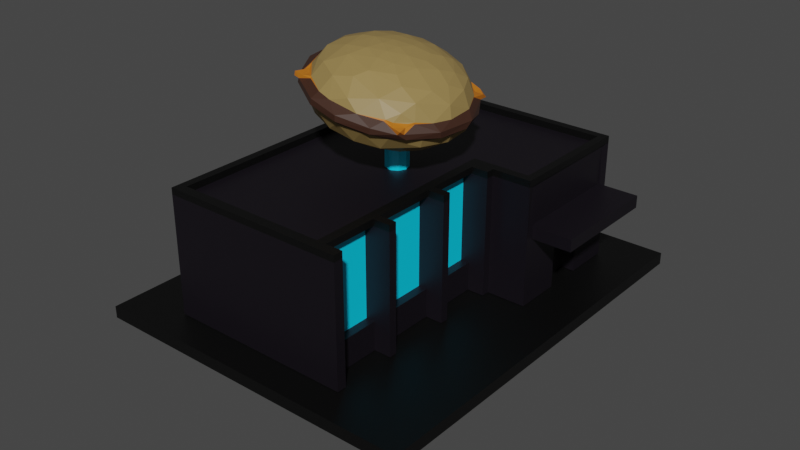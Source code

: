 # Source: building15.blend  (saved by Blender 2.83.19; exported with 4.5.12 LTS)
import bpy
from mathutils import Matrix  # noqa: F401  (used for matrix-valued properties, if any)

bpy.ops.wm.read_factory_settings(use_empty=True)
scene = bpy.context.scene
scene.name = 'Scene'

# ---- collections
col_collection = bpy.data.collections.new('Collection'); scene.collection.children.link(col_collection)

# ---- materials (node trees are filled in below, after node groups)
mat_material = bpy.data.materials.new('Material')
mat_material.use_transparent_shadow = False
mat_material_001 = bpy.data.materials.new('Material.001')
mat_material_001.use_transparent_shadow = False
mat_material_002 = bpy.data.materials.new('Material.002')
mat_material_002.use_transparent_shadow = False
mat_material_003 = bpy.data.materials.new('Material.003')
mat_material_003.use_transparent_shadow = False
mat_material_004 = bpy.data.materials.new('Material.004')
mat_material_004.use_transparent_shadow = False
mat_material_006 = bpy.data.materials.new('Material.006')
mat_material_006.use_transparent_shadow = False

# ---- material node trees
mat_material.use_nodes = True; mat_material.node_tree.nodes.clear()
_N = mat_material.node_tree.nodes; _L = mat_material.node_tree.links
n0 = _N.new('ShaderNodeBsdfPrincipled'); n0.name = 'Principled BSDF'; n0.location = (10, 300)
n0.distribution = 'GGX'
n0.subsurface_method = 'BURLEY'
n0.inputs[0].default_value = (0.004779, 0.002994, 0.00637, 1.0)
n0.inputs[3].default_value = 1.45
n0.inputs[27].default_value = (0.0, 0.0, 0.0, 1.0)
n0.inputs[28].default_value = 1.0
n1 = _N.new('ShaderNodeOutputMaterial'); n1.name = 'Material Output'; n1.location = (300, 300)
_L.new(n0.outputs[0], n1.inputs[0])
n1.is_active_output = True
mat_material_001.use_nodes = True; mat_material_001.node_tree.nodes.clear()
_N = mat_material_001.node_tree.nodes; _L = mat_material_001.node_tree.links
n0 = _N.new('ShaderNodeBsdfPrincipled'); n0.name = 'Principled BSDF'; n0.location = (10, 300)
n0.distribution = 'GGX'
n0.subsurface_method = 'BURLEY'
n0.inputs[0].default_value = (0.04203, 0.01291, 0.00469, 1.0)
n0.inputs[3].default_value = 1.45
n0.inputs[13].default_value = 1.0
n0.inputs[27].default_value = (0.0, 0.0, 0.0, 1.0)
n0.inputs[28].default_value = 1.0
n1 = _N.new('ShaderNodeOutputMaterial'); n1.name = 'Material Output'; n1.location = (300, 300)
_L.new(n0.outputs[0], n1.inputs[0])
n1.is_active_output = True
mat_material_002.use_nodes = True; mat_material_002.node_tree.nodes.clear()
_N = mat_material_002.node_tree.nodes; _L = mat_material_002.node_tree.links
n0 = _N.new('ShaderNodeBsdfPrincipled'); n0.name = 'Principled BSDF'; n0.location = (10, 300)
n0.distribution = 'GGX'
n0.subsurface_method = 'BURLEY'
n0.inputs[0].default_value = (0.5277, 0.1567, 0.01007, 1.0)
n0.inputs[3].default_value = 1.45
n0.inputs[27].default_value = (0.0, 0.0, 0.0, 1.0)
n0.inputs[28].default_value = 1.0
n1 = _N.new('ShaderNodeOutputMaterial'); n1.name = 'Material Output'; n1.location = (300, 300)
_L.new(n0.outputs[0], n1.inputs[0])
n1.is_active_output = True
mat_material_003.use_nodes = True; mat_material_003.node_tree.nodes.clear()
_N = mat_material_003.node_tree.nodes; _L = mat_material_003.node_tree.links
n0 = _N.new('ShaderNodeBsdfPrincipled'); n0.name = 'Principled BSDF'; n0.location = (10, 300)
n0.distribution = 'GGX'
n0.subsurface_method = 'BURLEY'
n0.inputs[0].default_value = (0.3108, 0.2131, 0.07403, 1.0)
n0.inputs[3].default_value = 1.45
n0.inputs[27].default_value = (0.0, 0.0, 0.0, 1.0)
n0.inputs[28].default_value = 1.0
n1 = _N.new('ShaderNodeOutputMaterial'); n1.name = 'Material Output'; n1.location = (300, 300)
_L.new(n0.outputs[0], n1.inputs[0])
n1.is_active_output = True
mat_material_004.use_nodes = True; mat_material_004.node_tree.nodes.clear()
_N = mat_material_004.node_tree.nodes; _L = mat_material_004.node_tree.links
n0 = _N.new('ShaderNodeBsdfPrincipled'); n0.name = 'Principled BSDF'; n0.location = (10, 300)
n0.distribution = 'GGX'
n0.subsurface_method = 'BURLEY'
n0.inputs[0].default_value = (0.0, 0.6853, 1.0, 1.0)
n0.inputs[3].default_value = 1.45
n0.inputs[27].default_value = (0.0, 0.0, 0.0, 1.0)
n0.inputs[28].default_value = 1.0
n1 = _N.new('ShaderNodeOutputMaterial'); n1.name = 'Material Output'; n1.location = (300, 300)
_L.new(n0.outputs[0], n1.inputs[0])
n1.is_active_output = True
mat_material_006.use_nodes = True; mat_material_006.node_tree.nodes.clear()
_N = mat_material_006.node_tree.nodes; _L = mat_material_006.node_tree.links
n0 = _N.new('ShaderNodeBsdfPrincipled'); n0.name = 'Principled BSDF'; n0.location = (10, 300)
n0.distribution = 'GGX'
n0.subsurface_method = 'BURLEY'
n0.inputs[0].default_value = (0.0, 0.0, 0.0, 1.0)
n0.inputs[3].default_value = 1.45
n0.inputs[27].default_value = (0.0, 0.0, 0.0, 1.0)
n0.inputs[28].default_value = 1.0
n1 = _N.new('ShaderNodeOutputMaterial'); n1.name = 'Material Output'; n1.location = (300, 300)
_L.new(n0.outputs[0], n1.inputs[0])
n1.is_active_output = True

# ---- world
world_world = bpy.data.worlds.new('World'); scene.world = world_world
world_world.use_nodes = True; world_world.node_tree.nodes.clear()
_N = world_world.node_tree.nodes; _L = world_world.node_tree.links
n0 = _N.new('ShaderNodeOutputWorld'); n0.name = 'World Output'; n0.location = (300, 300)
n1 = _N.new('ShaderNodeBackground'); n1.name = 'Background'; n1.location = (10, 300)
n1.inputs[0].default_value = (0.05088, 0.05088, 0.05088, 1.0)
_L.new(n1.outputs[0], n0.inputs[0])
n0.is_active_output = True
world_world.color = (0.05088, 0.05088, 0.05088)
world_world.use_sun_shadow = False
world_world.sun_shadow_jitter_overblur = 0.0

# ---- meshes
me_cube_042 = bpy.data.meshes.new('Cube.042')
me_cube_042.from_pydata([(-1.697, -1.184, -0.9954), (-1.697, 1.245, -0.9954), (-1.697, -1.184, -0.8514), (2.221, -1.184, -0.9954), (-0.3268, -0.3348, -2.293), (-0.3268, 0.3957, -2.293), (0.8517, -0.3348, -2.293), (0.8517, 0.3957, -2.293), (2.221, 1.245, -0.9954), (2.221, 1.245, -0.8514), (-1.697, 1.245, -0.8514), (2.221, -1.184, -0.8514), (0.3089, 0.2853, 1.827), (0.301, 0.3963, 1.689), (0.2778, 0.4444, 1.521), (0.2768, 0.183, 1.899), (0.6433, 0.3788, 1.437), (0.5822, 0.3475, 1.633), (0.6791, 0.3659, 1.446), (0.4981, 0.1316, 1.847), (0.5795, 0.2681, 1.734), (0.3261, 0.1006, 1.913), (0.5578, 0.1997, 1.795), (0.7971, 0.2557, 1.58), (0.8736, 0.2605, 1.401), (0.5851, 0.04654, 1.827), (0.7702, 0.1581, 1.688), (0.9293, 0.1322, 1.55), (0.9957, 0.1351, 1.355), (0.7174, 0.0611, 1.756), (0.8727, 0.03698, 1.644), (0.99, -0.02151, 1.489), (1.023, -0.0316, 1.349), (0.8569, -0.08208, 1.641), (0.9676, -0.1414, 1.362), (0.613, -0.05089, 1.811), (0.877, -0.227, 1.4), (0.667, -0.2011, 1.713), (0.8385, -0.1983, 1.576), (0.7813, -0.2748, 1.499), (0.4389, -0.01329, 1.887), (0.4474, -0.1233, 1.859), (0.5553, -0.1709, 1.795), (0.5756, -0.3198, 1.632), (0.4296, -0.4016, 1.486), (0.2592, -0.07146, 1.928), (0.3048, -0.3958, 1.613), (0.2691, -0.1508, 1.9), (0.3249, -0.2492, 1.831), (0.241, -0.3155, 1.786), (0.02402, -0.3481, 1.762), (-0.06767, -0.399, 1.601), (-0.008315, -0.2095, 1.908), (0.2774, 0.0149, 1.932), (-0.2175, -0.2822, 1.822), (0.06496, -0.1132, 1.947), (-0.1676, -0.1371, 1.941), (-0.3756, -0.2376, 1.807), (-0.6234, -0.08864, 1.729), (-0.3627, -0.0444, 1.934), (-0.4498, -0.1276, 1.871), (0.1201, -0.0184, 1.959), (-0.202, 0.00893, 1.968), (-0.5012, 0.041, 1.882), (-0.6123, 0.06083, 1.774), (0.1375, 0.06262, 1.956), (-0.04897, 0.01767, 1.975), (-0.4717, 0.1347, 1.871), (-0.6034, 0.1522, 1.724), (-0.2205, 0.1142, 1.954), (-0.3425, 0.2495, 1.848), (0.04936, 0.135, 1.951), (-0.3259, 0.3463, 1.677), (-0.1671, 0.231, 1.906), (-0.1822, 0.3318, 1.807), (0.04844, 0.2224, 1.915), (0.09244, 0.3253, 1.828), (-0.0006641, 0.3937, 1.726), (-0.05288, 0.4291, 1.597), (0.03333, -0.3832, 1.213), (0.02449, -0.3012, 1.102), (0.3239, -0.3684, 1.142), (0.232, -0.4371, 1.354), (0.07322, -0.07635, 0.9709), (0.1232, -0.2351, 1.026), (0.4901, -0.4036, 1.298), (0.1676, -0.1553, 0.976), (0.383, -0.2689, 1.027), (0.5784, -0.3128, 1.093), (0.719, -0.335, 1.248), (0.421, -0.1687, 0.9603), (0.6254, -0.1947, 0.9934), (0.8862, -0.1886, 1.108), (0.7474, -0.08752, 0.972), (0.9797, -0.0247, 1.086), (0.3905, -0.05491, 0.9236), (0.5614, -0.04071, 0.9279), (0.774, 0.04813, 0.9659), (0.7246, 0.1466, 0.9777), (0.9448, 0.1453, 1.094), (0.5352, 0.1085, 0.9326), (0.3737, 0.09511, 0.9274), (0.7187, 0.2692, 1.057), (0.8418, 0.3081, 1.234), (0.1515, 0.09502, 0.9529), (0.4912, 0.2053, 0.9637), (0.4215, 0.3226, 1.047), (0.48, 0.4118, 1.189), (0.1771, 0.1841, 0.9737), (0.1843, 0.2649, 1.016), (0.06361, 0.4141, 1.206), (0.1575, 0.4681, 1.386), (0.1238, 0.3618, 1.111), (-0.104, 0.4351, 1.336), (-0.05672, 0.1763, 1.028), (-0.1497, 0.2377, 1.09), (0.0668, 0.0149, 0.9634), (-0.003098, 0.0983, 0.9885), (-0.2557, 0.3072, 1.196), (-0.5199, 0.3057, 1.535), (-0.4535, 0.2962, 1.336), (-0.4943, 0.1673, 1.251), (-0.6835, 0.1494, 1.569), (-0.5238, 0.04604, 1.237), (-0.2415, 0.08125, 1.069), (-0.3864, 0.08754, 1.144), (-0.6593, 0.08436, 1.384), (-0.1053, 0.03039, 1.012), (-0.7189, -0.02685, 1.574), (-0.4354, -0.06885, 1.178), (-0.6257, -0.1023, 1.367), (-0.2381, -0.05278, 1.069), (-0.457, -0.1799, 1.25), (-0.6216, -0.1963, 1.55), (-0.5017, -0.2522, 1.385), (-0.06366, -0.04407, 1.003), (-0.3262, -0.2559, 1.22), (-0.4055, -0.3318, 1.492), (-0.08415, -0.138, 1.033), (-0.2267, -0.1813, 1.108), (-0.2387, -0.345, 1.285), (-0.1077, -0.4177, 1.43), (-0.5201, -0.3398, 1.633), (-0.5088, -0.3398, 1.685), (-0.5118, 0.3388, 1.631), (-0.5088, 0.3752, 1.685), (0.8744, -0.3398, 1.366), (0.8631, 0.3752, 1.314), (0.8743, 0.3408, 1.365), (-0.4813, -0.2815, 1.678), (-0.4909, -0.2242, 1.715), (-0.4874, 0.2575, 1.715), (-0.5088, 0.3202, 1.685), (-0.4166, 0.3752, 1.664), (-0.2841, 0.3674, 1.668), (0.7822, 0.3752, 1.387), (0.7822, -0.3398, 1.387), (-0.4166, -0.3398, 1.664), (0.7403, 0.3366, 1.414), (0.09999, -0.4152, 1.562), (-0.367, -0.3081, 1.67), (-0.654, -0.06418, 1.736), (0.448, 0.4667, 1.421), (0.4198, 0.4688, 1.355), (0.7654, 0.375, 1.337), (0.7335, 0.3743, 1.275), (0.9694, 0.2391, 1.228), (1.088, 0.09961, 1.275), (1.077, 0.06134, 1.203), (1.052, -0.1355, 1.281), (1.044, -0.1241, 1.211), (0.8651, -0.3036, 1.314), (0.8723, -0.2918, 1.251), (0.6126, -0.4097, 1.383), (0.5997, -0.4082, 1.313), (0.2538, -0.4644, 1.463), (0.2557, -0.4636, 1.393), (-0.09519, -0.4458, 1.545), (-0.103, -0.4467, 1.476), (-0.4541, -0.3416, 1.618), (-0.4897, -0.3328, 1.562), (-0.5225, -0.3045, 1.634), (-0.7121, -0.1241, 1.689), (-0.7231, -0.1309, 1.619), (-0.7449, 0.06276, 1.694), (-0.7559, 0.09974, 1.626), (-0.6356, 0.2408, 1.672), (-0.5554, 0.3139, 1.58), (-0.2727, 0.4304, 1.584), (-0.2655, 0.4248, 1.501), (0.08299, 0.4861, 1.504), (0.06106, 0.4856, 1.438), (0.8655, 0.326, 1.314), (0.7924, 0.3257, 1.385), (-0.422, 0.3741, 1.61), (-0.4272, 0.3259, 1.666), (-0.4411, 0.2922, 1.687), (0.8346, -0.2567, 1.393), (0.8466, -0.2814, 1.372), (0.8302, -0.3339, 1.321), (-0.5047, -0.2347, 1.702), (-0.4562, -0.2567, 1.69), (0.3815, 0.4541, 1.332), (-0.1011, 0.4481, 1.443), (0.9996, 0.145, 1.191), (1.031, -0.03193, 1.182), (0.9277, -0.2012, 1.202), (-0.3671, 0.334, 1.67), (-0.2731, 0.3751, 1.648), (-0.5047, 0.2578, 1.702), (0.6702, -0.3397, 1.431), (0.8195, 0.2922, 1.396), (0.878, 0.2562, 1.383), (0.878, -0.2293, 1.383), (0.7402, -0.3107, 1.414), (0.6822, -0.3328, 1.445), (-0.3006, -0.3303, 1.672), (-0.2922, -0.3395, 1.653), (-1.0, -1.0, 0.5972), (-1.0, 1.0, 0.5972), (1.0, -1.0, 0.5972), (1.0, 1.0, 0.5972), (-1.0, 0.2184, 0.5972), (1.0, 0.2184, 0.5972), (1.665, 1.0, 0.5972), (1.665, 0.2184, 0.5972), (1.0, -0.9428, 0.5972), (-1.0, -0.9428, 0.5972), (-1.0, -0.6152, 0.5972), (1.0, -0.6152, 0.5972), (-1.0, -0.5675, 0.5972), (1.0, -0.5675, 0.5972), (-1.0, 0.1705, 0.5972), (1.0, 0.1705, 0.5972), (1.0, -0.1985, 0.5972), (-1.0, -0.1985, 0.5972), (-1.0, -0.1497, 0.5972), (1.0, -0.1497, 0.5972), (0.8901, 1.0, 0.5972), (0.8901, -1.0, 0.5972), (0.8901, 0.2184, 0.5972), (0.8901, -0.9428, 0.5972), (0.8901, -0.6152, 0.5972), (0.8901, -0.5675, 0.5972), (0.8901, 0.1705, 0.5972), (0.8901, -0.1985, 0.5972), (0.8901, -0.1497, 0.5972), (-0.9022, -1.0, 0.5972), (-0.9022, 1.0, 0.5972), (-0.9022, 0.2184, 0.5972), (-0.9022, -0.9428, 0.5972), (-0.9022, -0.6152, 0.5972), (-0.9022, -0.5675, 0.5972), (-0.9022, 0.1705, 0.5972), (-0.9022, -0.1985, 0.5972), (-0.9022, -0.1497, 0.5972), (-1.0, 0.9514, 0.5972), (1.0, 0.9514, 0.5972), (1.639, 0.9514, 0.5972), (0.8901, 0.9514, 0.5972), (-0.9022, 0.9514, 0.5972), (1.0, 0.2693, 0.5972), (1.639, 0.2693, 0.5972), (0.8901, 0.2693, 0.5972), (-0.9022, 0.2693, 0.5972), (-1.0, 0.2693, 0.5972), (1.573, 0.2184, 0.5972), (1.573, 1.0, 0.5972), (1.573, 0.9514, 0.5972), (1.573, 0.2693, 0.5972), (-1.0, 0.9514, 0.6752), (-1.0, 1.0, 0.6752), (0.8901, 1.0, 0.6752), (1.0, 1.0, 0.6752), (1.0, -0.9428, 0.6752), (1.0, -1.0, 0.6752), (-0.9022, -1.0, 0.6752), (-1.0, -1.0, 0.6752), (-1.0, 0.1705, 0.6752), (-1.0, 0.2184, 0.6752), (1.0, 0.2693, 0.6752), (1.0, 0.2184, 0.6752), (0.8901, 0.2184, 0.6752), (1.665, 0.2693, 0.6752), (1.665, 0.2184, 0.6752), (1.573, 0.2184, 0.6752), (1.573, 1.0, 0.6752), (1.0, -0.6152, 0.6752), (-1.0, -0.9428, 0.6752), (0.8901, -0.9428, 0.6752), (-1.0, -0.6152, 0.6752), (1.0, -0.5675, 0.6752), (0.8901, -0.6152, 0.6752), (-1.0, -0.5675, 0.6752), (1.0, -0.1985, 0.6752), (0.8901, -0.5675, 0.6752), (-1.0, -0.1497, 0.6752), (1.0, 0.1705, 0.6752), (0.8901, 0.1705, 0.6752), (1.0, -0.1497, 0.6752), (-1.0, -0.1985, 0.6752), (0.8901, -0.1985, 0.6752), (0.8901, -0.1497, 0.6752), (-0.9022, 1.0, 0.6752), (0.8901, -1.0, 0.6752), (-0.9022, -0.9428, 0.6752), (0.8901, 0.2693, 0.6752), (-0.9022, 0.2184, 0.6752), (-0.9022, -0.6152, 0.6752), (-0.9022, -0.5675, 0.6752), (-0.9022, 0.1705, 0.6752), (-0.9022, -0.1985, 0.6752), (-0.9022, -0.1497, 0.6752), (-0.9022, 0.2693, 0.6752), (-1.0, 0.2693, 0.6752), (1.0, 0.9514, 0.6752), (1.665, 1.0, 0.6752), (1.665, 0.9514, 0.6752), (0.8901, 0.9514, 0.6752), (-0.9022, 0.9514, 0.6752), (1.573, 0.9514, 0.6752), (1.573, 0.2693, 0.6752), (1.202, -0.9428, 0.5972), (1.202, -1.0, 0.5972), (1.202, -0.9428, 0.6752), (1.202, 0.2184, 0.5972), (1.202, -0.6152, 0.5972), (1.202, -0.6152, 0.6752), (1.202, -0.5675, 0.5972), (1.202, 0.1705, 0.6752), (1.202, 0.1705, 0.5972), (1.202, 0.2184, 0.6752), (1.202, -0.1497, 0.5972), (1.202, -0.1985, 0.5972), (1.202, -1.0, 0.6752), (1.202, -0.5675, 0.6752), (1.202, -0.1497, 0.6752), (1.202, -0.1985, 0.6752), (-1.0, -1.0, -0.4937), (-1.0, 1.0, -0.4937), (1.0, 0.2184, -0.4937), (1.665, 1.0, -0.4937), (1.665, 0.2184, -0.4937), (1.0, -0.9428, -0.4937), (1.0, -0.6152, -0.4937), (1.0, -0.5675, -0.4937), (1.0, 0.1705, -0.4937), (1.0, -0.1985, -0.4937), (1.0, -0.1497, -0.4937), (-0.9022, 1.0, -0.4937), (1.665, 0.9514, -0.4937), (1.665, 0.2693, -0.4937), (1.573, 1.0, -0.4937), (1.573, 0.2184, -0.4937), (1.202, -1.0, -0.4937), (1.202, 0.2184, -0.4937), (1.202, -0.9428, -0.4937), (1.202, -0.6152, -0.4937), (1.202, -0.5675, -0.4937), (1.202, 0.1705, -0.4937), (1.202, -0.1985, -0.4937), (1.202, -0.1497, -0.4937), (0.897, -0.6152, 0.5972), (0.897, -0.9428, 0.5972), (0.897, -0.1985, 0.5972), (0.897, -0.5675, 0.5972), (0.897, 0.1705, 0.5972), (0.897, -0.1497, 0.5972), (0.897, -0.9428, -0.4937), (0.897, -0.6152, -0.4937), (0.897, -0.5675, -0.4937), (0.897, 0.1705, -0.4937), (0.897, -0.1985, -0.4937), (0.897, -0.1497, -0.4937), (-1.0, -1.0, -0.04558), (1.573, 0.2184, -0.04558), (-1.0, 1.0, -0.04558), (1.0, 0.2184, -0.04558), (1.665, 1.0, -0.04558), (1.665, 0.2184, -0.04558), (-0.9022, 1.0, -0.04558), (1.665, 0.9514, -0.04558), (1.665, 0.2693, -0.04558), (1.573, 1.0, -0.04558), (1.202, -1.0, -0.04558), (1.202, 0.2184, -0.04558), (1.202, -0.9428, -0.04558), (1.202, -0.6152, -0.04558), (1.202, -0.5675, -0.04558), (1.202, 0.1705, -0.04558), (1.202, -0.1985, -0.04558), (1.202, -0.1497, -0.04558), (0.897, -0.9428, -0.04558), (0.897, -0.6152, -0.04558), (0.897, -0.5675, -0.04558), (0.897, 0.1705, -0.04558), (0.897, -0.1985, -0.04558), (0.897, -0.1497, -0.04558), (-1.0, 0.4967, 0.5972), (-1.0, 0.7241, 0.5972), (1.639, 0.7241, 0.5972), (1.639, 0.4967, 0.5972), (-0.9022, 0.7241, 0.5972), (-0.9022, 0.4967, 0.5972), (1.573, 0.4967, 0.5972), (1.573, 0.7241, 0.5972), (-1.0, 0.4967, 0.6752), (-1.0, 0.7241, 0.6752), (1.665, 0.7241, 0.6752), (1.665, 0.4967, 0.6752), (-0.9022, 0.7241, 0.6752), (-0.9022, 0.4967, 0.6752), (1.573, 0.4967, 0.6752), (1.573, 0.7241, 0.6752), (1.665, 0.7241, -0.4937), (1.665, 0.4967, -0.4937), (1.665, 0.7241, -0.04558), (1.665, 0.4967, -0.04558), (1.507, 0.7241, -0.4937), (1.507, 0.4967, -0.4937), (1.507, 0.7241, -0.04558), (1.507, 0.4967, -0.04558), (-1.0, -1.0, 0.1045), (1.573, 0.2184, 0.1045), (-1.0, 1.0, 0.1045), (1.0, 0.2184, 0.1045), (1.665, 1.0, 0.1045), (1.665, 0.2184, 0.1045), (-0.9022, 1.0, 0.1045), (1.639, 0.9514, 0.1045), (1.639, 0.2693, 0.1045), (1.573, 1.0, 0.1045), (1.202, -1.0, 0.1045), (1.202, 0.2184, 0.1045), (1.202, -0.9428, 0.1045), (1.202, -0.6152, 0.1045), (1.202, -0.5675, 0.1045), (1.202, 0.1705, 0.1045), (1.202, -0.1985, 0.1045), (1.202, -0.1497, 0.1045), (0.897, -0.9428, 0.1045), (0.897, -0.6152, 0.1045), (0.897, -0.5675, 0.1045), (0.897, 0.1705, 0.1045), (0.897, -0.1985, 0.1045), (0.897, -0.1497, 0.1045), (1.639, 0.7241, 0.1045), (1.639, 0.4967, 0.1045), (2.13, 0.9514, 0.1045), (2.13, 0.9514, -0.04558), (2.13, 0.2693, 0.1045), (2.13, 0.2693, -0.04558), (2.13, 0.4967, -0.04558), (2.13, 0.7241, -0.04558), (2.13, 0.7241, 0.1045), (2.13, 0.4967, 0.1045), (1.665, 0.4967, -0.8419), (1.507, 0.7241, -0.8419), (1.665, 0.7241, -0.8419), (1.665, 1.0, -0.8419), (1.665, 0.9514, -0.8419), (1.573, 1.0, -0.8419), (1.665, 0.2693, -0.8419), (1.665, 0.2184, -0.8419), (1.507, 0.4967, -0.8419), (1.573, 0.2184, -0.8419), (1.0, 1.0, -0.8419), (1.0, 0.2184, -0.8419), (1.202, 0.1705, -0.8419), (1.0, 0.1705, -0.8419), (1.0, -0.1985, -0.8419), (1.202, -0.1985, -0.8419), (1.202, -0.1497, -0.8419), (1.0, -0.1497, -0.8419), (1.202, -0.5675, -0.8419), (1.202, 0.2184, -0.8419), (1.202, -0.6152, -0.8419), (0.8901, 1.0, -0.8419), (-1.0, 0.9514, -0.8419), (-1.0, 1.0, -0.8419), (-0.9022, 1.0, -0.8419), (1.0, -0.5675, -0.8419), (1.202, -0.9428, -0.8419), (1.0, -0.9428, -0.8419), (1.202, -1.0, -0.8419), (1.0, -0.6152, -0.8419), (1.0, -1.0, -0.8419), (0.8901, -1.0, -0.8419), (-1.0, 0.2693, -0.8419), (-1.0, 0.4967, -0.8419), (-1.0, 0.2184, -0.8419), (-1.0, 0.7241, -0.8419), (-1.0, -0.1497, -0.8419), (-1.0, 0.1705, -0.8419), (-1.0, -0.5675, -0.8419), (-1.0, -0.1985, -0.8419), (-1.0, -0.6152, -0.8419), (-0.9022, -1.0, -0.8419), (-1.0, -1.0, -0.8419), (-1.0, -0.9428, -0.8419), (0.1696, 0.03965, 0.5972), (0.2122, 0.05785, 0.5972), (0.1488, -0.02048, 0.5972), (0.3368, 0.05817, 0.5972), (0.1438, 0.009343, 0.5972), (0.1518, 0.0203, 0.5972), (0.3853, 0.03694, 0.5972), (0.2742, 0.06639, 0.5972), (0.4092, -0.006891, 0.5972), (0.3588, -0.05172, 0.5972), (0.3074, -0.06535, 0.5972), (0.3731, -0.04602, 0.5972), (0.2849, -0.06811, 0.5972), (0.1906, -0.05364, 0.5972), (0.38, 0.03918, 0.926), (0.3862, 0.03631, 0.9261), (0.409, -0.007758, 0.9253), (0.3878, -0.03045, 0.9242), (0.3559, -0.05255, 0.9268), (0.3505, -0.05471, 0.928), (0.3175, -0.06347, 0.9341), (0.2801, -0.06806, 0.9395), (0.199, -0.0549, 0.9449), (0.374, -0.04535, 0.9245), (0.3741, -0.04531, 0.9245), (0.3378, 0.05792, 0.9282), (0.3072, 0.06226, 0.9296), (0.2757, 0.06639, 0.9339), (0.2072, 0.05555, 0.94), (0.2132, 0.05811, 0.9397), (0.1684, 0.03901, 0.9461), (0.1572, 0.02692, 0.9474), (0.1541, 0.02259, 0.9477), (0.1438, 0.00842, 0.9499), (0.1484, -0.01925, 0.9499), (0.1823, -0.04758, 0.9457), (0.1892, -0.05306, 0.946), (0.1485, -0.01993, 0.95)], [], [(0, 1, 5, 4), (0, 2, 10, 1), (3, 11, 2, 0), (3, 0, 4, 6), (5, 7, 6, 4), (8, 3, 6, 7), (1, 8, 7, 5), (1, 10, 9, 8), (8, 9, 11, 3), (9, 10, 2, 11), (15, 22, 12), (21, 19, 15), (17, 18, 16), (17, 20, 23), (22, 26, 20), (23, 24, 18), (21, 53, 40), (26, 27, 23), (29, 30, 26), (40, 35, 25), (25, 35, 29), (33, 38, 31), (38, 36, 34), (40, 41, 35), (38, 37, 43), (38, 43, 39), (42, 48, 37), (215, 43, 44), (40, 53, 45), (45, 47, 41), (48, 49, 43), (49, 50, 46), (159, 50, 51), (45, 55, 47), (52, 54, 50), (45, 53, 61), (55, 56, 52), (54, 56, 60), (57, 150, 216), (61, 66, 55), (66, 62, 56), (59, 63, 60), (61, 53, 65), (62, 69, 59), (69, 67, 63), (67, 68, 64), (66, 69, 62), (66, 65, 71), (71, 75, 69), (70, 73, 74), (74, 154, 72), (65, 53, 21), (73, 75, 76), (75, 15, 12), (76, 12, 13), (79, 80, 81), (84, 87, 80), (86, 90, 84), (81, 87, 88), (85, 88, 89), (83, 116, 534, 537, 535), (87, 90, 91), (88, 91, 92), (95, 96, 90), (92, 93, 94), (93, 96, 97), (94, 97, 99), (97, 100, 98), (98, 105, 102), (99, 102, 103), (98, 100, 105), (100, 101, 105), (102, 106, 107), (104, 108, 101), (108, 109, 105), (106, 109, 112), (112, 110, 107), (104, 116, 117), (110, 113, 111), (117, 114, 108), (115, 118, 112), (112, 118, 110), (118, 120, 113), (120, 119, 189), (117, 124, 114), (117, 116, 127), (124, 125, 115), (125, 123, 121), (126, 128, 122), (127, 131, 124), (125, 129, 123), (130, 133, 128), (127, 116, 135), (131, 139, 129), (129, 132, 130), (134, 137, 133), (135, 138, 131), (139, 136, 132), (136, 140, 134), (140, 141, 137), (135, 116, 83), (139, 80, 136), (138, 84, 139), (80, 79, 140), (79, 82, 141), (138, 83, 86), (147, 192, 164), (198, 156, 146), (146, 156, 199), (14, 162, 190), (167, 32, 169), (173, 44, 175), (182, 161, 184), (68, 186, 184), (208, 78, 188), (78, 190, 188), (186, 187, 185), (171, 199, 172), (167, 168, 166), (143, 157, 149), (215, 156, 214), (149, 160, 201), (179, 142, 181), (208, 188, 194), (193, 158, 211), (89, 172, 174), (206, 89, 92), (206, 170, 172), (204, 166, 168), (133, 180, 183), (202, 163, 165), (165, 103, 107), (205, 168, 170), (203, 189, 191), (203, 113, 189), (128, 183, 185), (119, 187, 189), (103, 165, 166), (36, 213, 34), (58, 64, 68), (44, 46, 159), (216, 217, 51), (160, 157, 216), (17, 13, 12, 20), (12, 22, 20), (27, 28, 24, 23), (15, 19, 22), (17, 23, 18), (20, 26, 23), (25, 19, 21, 40), (29, 22, 19, 25), (31, 32, 28, 27), (22, 29, 26), (26, 30, 27), (33, 30, 29, 35), (27, 30, 31), (34, 32, 31, 38), (30, 33, 31), (37, 33, 35, 42), (33, 37, 38), (48, 42, 41, 47), (35, 41, 42), (36, 38, 39), (39, 43, 215), (40, 45, 41), (37, 48, 43), (43, 49, 46), (44, 43, 46), (52, 48, 47, 55), (16, 14, 13, 17), (46, 50, 159), (54, 216, 51, 50), (49, 48, 52), (49, 52, 50), (58, 150, 57, 60), (52, 56, 54), (54, 57, 216), (55, 45, 61), (54, 60, 57), (56, 59, 60), (63, 64, 58, 60), (55, 66, 56), (59, 56, 62), (73, 70, 67, 69), (61, 65, 66), (59, 69, 63), (63, 67, 64), (66, 71, 69), (70, 151, 68, 67), (72, 151, 70, 74), (78, 154, 74, 77), (69, 75, 73), (21, 15, 71, 65), (13, 14, 78, 77), (71, 15, 75), (73, 76, 74), (74, 76, 77), (85, 82, 81, 88), (76, 75, 12), (77, 76, 13), (82, 79, 81), (96, 93, 91, 90), (81, 80, 87), (83, 535, 536, 522, 86), (87, 84, 90), (90, 86, 95), (88, 87, 91), (89, 88, 92), (100, 96, 95, 517, 516, 515, 514, 101), (92, 91, 93), (95, 518, 523), (94, 93, 97), (97, 96, 100), (110, 111, 202, 107), (99, 97, 98), (99, 98, 102), (101, 526, 527, 529, 528, 104), (102, 105, 106), (103, 102, 107), (105, 101, 108), (106, 105, 109), (107, 106, 112), (104, 117, 108), (115, 109, 108, 114), (121, 118, 115, 125), (109, 115, 112), (110, 118, 113), (113, 120, 189), (114, 124, 115), (117, 127, 124), (122, 119, 120, 126), (118, 121, 120), (120, 121, 126), (129, 125, 124, 131), (121, 123, 126), (130, 126, 123, 129), (147, 164, 155, 148), (126, 130, 128), (127, 135, 131), (129, 139, 132), (130, 132, 134), (130, 134, 133), (132, 136, 134), (131, 138, 139), (134, 140, 137), (135, 83, 138), (136, 80, 140), (139, 84, 80), (141, 140, 79), (84, 138, 86), (145, 152, 195, 153), (143, 149, 181, 142), (147, 148, 192), (148, 193, 211, 24), (198, 36, 197), (155, 18, 158, 193), (148, 155, 193), (154, 153, 195, 207, 72), (194, 144, 145, 153), (208, 194, 153, 154), (167, 192, 212, 28), (14, 16, 162), (164, 162, 16), (213, 171, 169, 34), (28, 32, 167), (32, 34, 169), (177, 175, 159, 51), (210, 44, 173), (44, 159, 175), (179, 177, 51, 217), (182, 181, 200, 161), (191, 189, 188, 190), (161, 68, 184), (68, 209, 186), (144, 186, 209), (78, 14, 190), (188, 189, 187, 144, 194), (185, 183, 182, 184), (187, 186, 144), (184, 186, 185), (183, 180, 181, 182), (180, 178, 177, 179), (180, 179, 181), (178, 176, 175, 177), (176, 174, 173, 175), (199, 173, 174, 172), (172, 170, 169, 171), (170, 168, 167, 169), (165, 163, 162, 164), (192, 167, 166), (166, 165, 192), (164, 192, 165), (163, 191, 190, 162), (157, 179, 217, 216), (16, 18, 155, 164), (143, 142, 179, 157), (213, 36, 198, 171), (144, 152, 145), (156, 198, 214), (195, 196, 207), (149, 150, 200, 181), (156, 215, 210, 199), (152, 144, 209, 151), (199, 210, 173), (148, 24, 212, 192), (146, 199, 171, 198), (198, 197, 214), (178, 180, 137, 141), (200, 58, 161), (68, 161, 58), (103, 204, 99), (85, 89, 174), (204, 103, 166), (176, 178, 141, 82), (185, 122, 128), (111, 191, 163, 202), (122, 185, 187, 119), (94, 99, 204, 205), (180, 133, 137), (206, 205, 170), (183, 128, 133), (92, 94, 205, 206), (89, 206, 172), (205, 204, 168), (113, 203, 111), (174, 176, 82, 85), (158, 18, 24, 211), (191, 111, 203), (107, 202, 165), (214, 197, 36, 39), (207, 196, 151, 72), (214, 39, 215), (160, 216, 150, 201), (24, 28, 212), (150, 149, 201), (58, 200, 150), (151, 209, 68), (160, 149, 157), (215, 44, 210), (78, 208, 154), (152, 151, 196, 195), (229, 226, 363, 362), (297, 233, 330, 329), (426, 224, 258, 429, 381, 350, 460, 459, 341, 378), (348, 346, 371, 373), (241, 250, 305, 289), (226, 229, 287, 274), (247, 239, 220, 323, 334, 275, 304, 276, 277, 218), (256, 219, 424, 376, 339, 479, 478, 491, 489, 488, 490, 493, 492, 495, 494, 496, 499, 498, 338, 374, 422, 218, 227, 228, 230, 235, 236, 232, 222, 265, 398, 399), (253, 255, 504, 505, 500, 501, 507, 503, 506, 508, 246, 244, 240, 263, 261, 269, 404, 405, 268, 257, 259, 260, 402, 403, 264, 249), (404, 269, 321, 412, 413, 320, 268, 405), (254, 255, 253, 249, 264, 403, 402, 260, 319, 410, 411, 313, 307, 310, 312, 311, 309, 308, 305, 250, 251, 252), (294, 337, 336, 299, 297, 329, 331, 281, 285, 321, 280, 306, 282, 298, 302, 301, 295, 292, 289, 274, 287, 327, 335, 291), (272, 303, 319, 318, 315, 320, 286, 273), (275, 334, 324, 274, 289, 305, 276, 304), (288, 277, 276, 305, 308, 309, 311, 312, 310, 307, 313, 411, 410, 319, 303, 271, 270, 407, 406, 314, 279, 278, 296, 300, 293, 290), (255, 254, 252, 251, 250, 241, 242, 243, 245, 246, 508, 511, 509, 510, 512, 513, 502, 504), (231, 291, 335, 328), (321, 285, 284, 283, 409, 408, 317, 316, 286, 320, 413, 412), (257, 268, 320, 315, 318, 319, 260, 259), (237, 233, 297, 299), (231, 234, 294, 291), (223, 266, 225, 284, 285, 281), (333, 332, 336, 337), (323, 322, 324, 334), (330, 325, 331, 329), (326, 328, 335, 327), (237, 299, 336, 332), (226, 274, 324, 322), (294, 234, 333, 337), (226, 322, 434, 386, 356, 482, 483, 343, 368, 392, 440, 363), (425, 223, 325, 433), (287, 229, 326, 327), (223, 281, 331, 325), (439, 332, 333, 438, 390, 360, 471, 472, 361, 391), (234, 231, 365, 364), (433, 325, 330, 437, 389, 359, 468, 475, 355, 385), (233, 237, 367, 366), (345, 347, 372, 370), (443, 366, 367, 445, 397, 373, 371, 395), (343, 344, 369, 368), (347, 470, 471, 360, 390, 438, 333, 234, 364, 444, 396, 372), (434, 322, 323, 432, 384, 354, 484, 482, 356, 386), (346, 469, 468, 359, 389, 437, 330, 233, 366, 443, 395, 371), (436, 328, 326, 435, 387, 357, 476, 474, 358, 388), (229, 362, 441, 393, 369, 344, 485, 476, 357, 387, 435, 326), (340, 377, 385, 355), (417, 415, 456, 464, 419, 421), (444, 364, 365, 442, 394, 370, 372, 396), (417, 421, 420, 416, 381, 449, 453, 452, 451, 382), (418, 420, 421, 419, 464, 457), (261, 263, 306, 280, 321, 269), (263, 240, 244, 246, 245, 243, 242, 241, 289, 292, 295, 301, 302, 298, 282, 306), (400, 258, 224, 316, 317, 408, 409, 283, 284, 225, 262, 401), (414, 416, 420, 418, 457, 458), (350, 381, 416, 414, 458, 460), (430, 382, 451, 450), (446, 447, 430, 450, 455, 454, 448, 429), (353, 465, 463, 342, 379, 427, 225, 266, 423, 375), (430, 262, 225, 427, 379, 342, 463, 462, 351, 382), (377, 425, 433, 385), (401, 262, 430, 447, 446, 429, 258, 400), (454, 455, 450, 451, 452, 453, 449, 448), (381, 429, 448, 449), (483, 485, 344, 343), (441, 362, 363, 440, 392, 368, 369, 393), (340, 467, 465, 353, 375, 423, 266, 223, 425, 377), (475, 467, 340, 355), (237, 332, 439, 391, 361, 472, 473, 348, 373, 397, 445, 367), (238, 221, 267, 431, 383, 352, 461, 466, 477, 480, 349, 380, 428, 248), (415, 417, 382, 351, 462, 456), (227, 218, 277, 288, 290, 293, 300, 296, 278, 279, 314, 406, 407, 270, 271, 219, 256, 399, 398, 265, 222, 232, 236, 235, 230, 228), (231, 328, 436, 388, 358, 474, 481, 345, 370, 394, 442, 365), (481, 470, 347, 345), (424, 219, 248, 428, 380, 349, 480, 479, 339, 376), (431, 267, 224, 426, 378, 341, 459, 461, 352, 383), (224, 267, 221, 238, 248, 219, 271, 303, 272, 273, 286, 316), (473, 469, 346, 348), (457, 464, 456, 462, 463, 465, 467, 475, 468, 469, 473, 472, 471, 470, 481, 474, 476, 485, 483, 482, 484, 486, 487, 497, 498, 499, 496, 494, 495, 492, 493, 490, 488, 489, 491, 478, 479, 480, 477, 466, 461, 459, 460, 458), (513, 512, 521, 522, 536), (511, 508, 516, 517, 524), (506, 503, 525, 514, 515), (504, 502, 537, 534, 533), (502, 513, 536, 535, 537), (507, 501, 529, 527), (501, 500, 530, 528, 529), (503, 507, 527, 526, 525), (508, 506, 515, 516), (532, 533, 534, 116), (520, 521, 512, 510), (533, 532, 531, 505, 504), (531, 530, 500, 505), (528, 530, 531, 532, 116, 104), (522, 521, 520, 519, 518, 95, 86), (519, 520, 510, 509), (524, 523, 518, 519, 509, 511), (523, 524, 517, 95), (514, 525, 526, 101), (247, 218, 422, 374, 338, 498, 497, 487, 486, 484, 354, 384, 432, 323, 220, 239)])
me_cube_042.polygons.foreach_set('material_index', [5, 5, 5, 5, 5, 5, 5, 5, 5, 5, 3, 3, 3, 3, 3, 3, 3, 3, 3, 3, 3, 3, 3, 3, 3, 3, 3, 3, 3, 3, 3, 3, 3, 3, 3, 3, 3, 3, 3, 3, 3, 3, 3, 3, 3, 3, 3, 3, 3, 3, 3, 3, 3, 3, 3, 3, 3, 3, 3, 3, 3, 3, 3, 3, 3, 3, 3, 3, 3, 3, 3, 3, 3, 3, 3, 3, 3, 3, 3, 3, 3, 3, 3, 3, 3, 3, 3, 3, 3, 3, 3, 3, 3, 3, 3, 3, 3, 3, 3, 3, 3, 3, 3, 3, 3, 3, 2, 2, 2, 1, 1, 1, 1, 1, 1, 1, 1, 1, 1, 2, 2, 2, 2, 1, 2, 1, 3, 1, 1, 1, 1, 3, 1, 1, 3, 1, 1, 1, 2, 2, 3, 2, 2, 3, 3, 3, 3, 3, 3, 3, 3, 3, 3, 3, 3, 3, 3, 3, 3, 3, 3, 3, 3, 3, 3, 3, 3, 3, 3, 3, 3, 3, 3, 3, 3, 3, 3, 3, 3, 3, 3, 3, 3, 3, 3, 3, 3, 3, 3, 3, 3, 3, 3, 3, 3, 3, 3, 3, 3, 3, 3, 3, 3, 3, 3, 3, 3, 3, 3, 3, 3, 3, 3, 3, 3, 3, 3, 3, 3, 3, 3, 3, 3, 3, 3, 3, 3, 3, 3, 3, 3, 3, 3, 3, 3, 3, 2, 3, 3, 3, 3, 3, 3, 3, 3, 3, 3, 3, 3, 3, 2, 2, 2, 2, 2, 2, 2, 2, 2, 2, 1, 1, 1, 1, 1, 1, 1, 1, 1, 1, 1, 1, 1, 1, 1, 1, 1, 1, 1, 1, 1, 1, 1, 1, 1, 1, 1, 1, 1, 1, 1, 1, 1, 2, 2, 2, 2, 2, 2, 2, 2, 2, 2, 1, 2, 2, 2, 1, 0, 1, 3, 1, 1, 1, 1, 1, 1, 3, 1, 1, 1, 3, 1, 1, 3, 1, 2, 1, 3, 3, 2, 3, 2, 2, 2, 2, 2, 2, 2, 2, 2, 0, 5, 0, 0, 5, 5, 5, 0, 0, 5, 5, 5, 5, 5, 5, 0, 5, 5, 5, 5, 5, 5, 5, 5, 5, 5, 5, 5, 5, 0, 0, 5, 0, 0, 0, 0, 0, 0, 4, 0, 0, 0, 0, 0, 0, 0, 0, 4, 0, 5, 5, 5, 5, 0, 0, 0, 0, 0, 0, 0, 0, 0, 0, 0, 4, 0, 0, 0, 0, 0, 5, 0, 0, 0, 0, 5, 0, 0, 4, 4, 4, 4, 4, 4, 4, 4, 4, 3, 4, 4, 4, 3, 3, 4, 4, 3, 3, 0])
_uv = me_cube_042.uv_layers.new(name='UVMap')
_uv.uv.foreach_set('vector', [0.375, 0.0, 0.375, 0.25, 0.375, 0.25, 0.375, 0.0, 0.375, 0.0, 0.625, 0.0, 0.625, 0.25, 0.375, 0.25, 0.375, 0.75, 0.625, 0.75, 0.625, 1.0, 0.375, 1.0, 0.375, 0.75, 0.375, 1.0, 0.375, 1.0, 0.375, 0.75, 0.125, 0.5, 0.375, 0.5, 0.375, 0.75, 0.125, 0.75, 0.375, 0.5, 0.375, 0.75, 0.375, 0.75, 0.375, 0.5, 0.375, 0.25, 0.375, 0.5, 0.375, 0.5, 0.375, 0.25, 0.375, 0.25, 0.625, 0.25, 0.625, 0.5, 0.375, 0.5, 0.375, 0.5, 0.625, 0.5, 0.625, 0.75, 0.375, 0.75, 0.625, 0.5, 0.875, 0.5, 0.875, 0.75, 0.625, 0.75, 0.747, 0.875, 0.6401, 0.8125, 0.7344, 0.7895, 0.7032, 0.9375, 0.6242, 0.875, 0.747, 0.875, 0.6711, 0.6616, 0.6576, 0.5356, 0.6615, 0.5218, 0.6711, 0.6616, 0.6563, 0.75, 0.6091, 0.6604, 0.6401, 0.8125, 0.5779, 0.75, 0.6563, 0.75, 0.6091, 0.6604, 0.5982, 0.5356, 0.6576, 0.5356, 0.7032, 0.9375, 0.5781, 1.0, 0.4486, 0.9375, 0.5779, 0.75, 0.548, 0.6604, 0.6091, 0.6604, 0.5307, 0.8125, 0.512, 0.7312, 0.5779, 0.75, 0.4486, 0.9375, 0.4406, 0.8602, 0.5305, 0.875, 0.5305, 0.875, 0.4406, 0.8602, 0.5307, 0.8125, 0.4532, 0.7269, 0.403, 0.6625, 0.4855, 0.625, 0.403, 0.6625, 0.4036, 0.5355, 0.4375, 0.5218, 0.4486, 0.9375, 0.343, 0.875, 0.4406, 0.8602, 0.403, 0.6625, 0.3751, 0.75, 0.3278, 0.6604, 0.403, 0.6625, 0.3278, 0.6604, 0.375, 0.5957, 0.3588, 0.8125, 0.2655, 0.7934, 0.3751, 0.75, 0.35, 0.5356, 0.3278, 0.6604, 0.2982, 0.5221, 0.4486, 0.9375, 0.3281, 1.0, 0.2339, 0.9375, 0.2339, 0.9375, 0.2494, 0.875, 0.343, 0.875, 0.2655, 0.7934, 0.245, 0.7271, 0.3278, 0.6604, 0.245, 0.7271, 0.2037, 0.6618, 0.267, 0.6, 0.2314, 0.5224, 0.2037, 0.6618, 0.1875, 0.5219, 0.2339, 0.9375, 0.1399, 0.875, 0.2494, 0.875, 0.1628, 0.7956, 0.1453, 0.6655, 0.2037, 0.6618, 0.2339, 0.9375, 0.1406, 1.0, 0.06229, 0.9375, 0.1399, 0.875, 0.09035, 0.7909, 0.1628, 0.7956, 0.1453, 0.6655, 0.09035, 0.7909, 0.06417, 0.6616, 0.1093, 0.625, 0.09617, 0.5356, 0.154, 0.5355, 0.06229, 0.9375, 0.03309, 0.875, 0.1399, 0.875, 0.03309, 0.875, 0.01234, 0.8125, 0.09035, 0.7909, 0.02695, 0.7366, 2.269e-08, 0.6637, 0.06417, 0.6616, 1.0, 0.9375, 0.9844, 1.0, 0.906, 0.9375, 0.9859, 0.8125, 0.9333, 0.7921, 1.0, 0.75, 0.9333, 0.7921, 0.9458, 0.6575, 0.9893, 0.6637, 0.9458, 0.6575, 0.9502, 0.5223, 0.9827, 0.5625, 0.9792, 0.875, 0.9333, 0.7921, 0.9859, 0.8125, 0.9792, 0.875, 0.906, 0.9375, 0.871, 0.875, 0.871, 0.875, 0.8281, 0.8125, 0.9333, 0.7921, 0.8945, 0.6649, 0.8753, 0.75, 0.8401, 0.6615, 0.8401, 0.6615, 0.8389, 0.5356, 0.8578, 0.5354, 0.906, 0.9375, 0.8281, 1.0, 0.7032, 0.9375, 0.8753, 0.75, 0.8281, 0.8125, 0.7918, 0.7345, 0.8281, 0.8125, 0.747, 0.875, 0.7344, 0.7895, 0.7918, 0.7345, 0.7344, 0.7895, 0.7344, 0.6599, 0.7662, 0.6596, 0.767, 0.75, 0.7087, 0.6656, 0.737, 0.8125, 0.6731, 0.75, 0.767, 0.75, 0.706, 0.875, 0.629, 0.8125, 0.737, 0.8125, 0.7087, 0.6656, 0.6731, 0.75, 0.6444, 0.6568, 0.6883, 0.5233, 0.6444, 0.6568, 0.6424, 0.5206, 0.7461, 0.9375, 0.6719, 1.0, 0.6344, 0.9626, 0.6349, 0.9621, 0.6312, 0.9375, 0.6731, 0.75, 0.629, 0.8125, 0.6049, 0.7317, 0.6444, 0.6568, 0.6049, 0.7317, 0.5776, 0.5954, 0.5642, 0.875, 0.5353, 0.8125, 0.629, 0.8125, 0.5776, 0.5954, 0.547, 0.7253, 0.5151, 0.5954, 0.547, 0.7253, 0.5353, 0.8125, 0.4845, 0.7253, 0.5151, 0.5954, 0.4845, 0.7253, 0.4526, 0.5954, 0.4845, 0.7253, 0.4393, 0.8125, 0.4375, 0.7259, 0.4375, 0.7259, 0.3711, 0.7915, 0.3908, 0.6604, 0.4526, 0.5954, 0.3908, 0.6604, 0.4073, 0.511, 0.4375, 0.7259, 0.4393, 0.8125, 0.3711, 0.7915, 0.4393, 0.8125, 0.4242, 0.875, 0.3711, 0.7915, 0.3908, 0.6604, 0.3283, 0.7253, 0.319, 0.6037, 0.3282, 0.9375, 0.2985, 0.875, 0.4242, 0.875, 0.2985, 0.875, 0.2829, 0.8125, 0.3711, 0.7915, 0.3283, 0.7253, 0.2829, 0.8125, 0.2633, 0.7336, 0.2633, 0.7336, 0.2393, 0.6637, 0.319, 0.6037, 0.3282, 0.9375, 0.2656, 1.0, 0.1835, 0.9375, 0.2393, 0.6637, 0.2036, 0.5954, 0.2494, 0.5145, 0.1835, 0.9375, 0.1869, 0.875, 0.2985, 0.875, 0.1713, 0.8125, 0.1607, 0.7305, 0.2633, 0.7336, 0.2633, 0.7336, 0.1607, 0.7305, 0.2393, 0.6637, 0.1607, 0.7305, 0.1161, 0.6535, 0.2036, 0.5954, 0.1161, 0.6535, 0.1076, 0.5194, 0.1554, 0.5172, 0.1835, 0.9375, 0.06172, 0.875, 0.1869, 0.875, 0.1835, 0.9375, 0.1094, 1.0, 0.03469, 0.9375, 0.06172, 0.875, 0.04632, 0.8125, 0.1713, 0.8125, 0.04632, 0.8125, 0.01544, 0.75, 0.07351, 0.7321, 0.02239, 0.6535, 0.0, 0.5236, 0.04522, 0.5222, 0.982, 0.9375, 0.9369, 0.875, 1.0, 0.875, 1.0, 0.8125, 0.9529, 0.7909, 1.0, 0.75, 0.953, 0.6604, 0.9209, 0.5263, 0.983, 0.5247, 0.982, 0.9375, 0.9531, 1.0, 0.8867, 0.9375, 0.9369, 0.875, 0.8588, 0.8125, 0.9529, 0.7909, 0.9529, 0.7909, 0.9062, 0.7259, 0.953, 0.6604, 0.8905, 0.625, 0.8579, 0.5276, 0.9209, 0.5263, 0.8867, 0.9375, 0.8279, 0.875, 0.9369, 0.875, 0.8588, 0.8125, 0.8592, 0.7253, 0.9062, 0.7259, 0.8592, 0.7253, 0.8217, 0.6541, 0.8905, 0.625, 0.8217, 0.6541, 0.7988, 0.5269, 0.8579, 0.5276, 0.8867, 0.9375, 0.8281, 1.0, 0.7461, 0.9375, 0.8588, 0.8125, 0.767, 0.75, 0.8592, 0.7253, 0.8279, 0.875, 0.737, 0.8125, 0.8588, 0.8125, 0.767, 0.75, 0.7662, 0.6596, 0.8217, 0.6541, 0.7662, 0.6596, 0.7366, 0.5252, 0.7988, 0.5269, 0.8279, 0.875, 0.7461, 0.9375, 0.706, 0.875, 0.375, 0.5, 0.3747, 0.5181, 0.3583, 0.5007, 0.6292, 0.7322, 0.6417, 0.75, 0.625, 0.75, 0.625, 0.75, 0.625, 0.7667, 0.3752, 0.7566, 0.9828, 1.0, 0.9519, 0.8333, 1.0, 0.8333, 0.7796, 0.8333, 0.7324, 1.0, 0.7003, 0.8333, 0.5788, 0.8333, 0.5441, 1.0, 0.514, 0.8333, 0.2957, 0.8333, 0.2773, 1.0, 0.2327, 0.8333, 0.2003, 1.0, 0.1701, 0.8333, 0.2327, 0.8333, 0.09207, 0.9998, 0.04683, 1.0, 0.07993, 0.8333, 0.04683, 1.0, 0.01557, 0.8333, 0.07993, 0.8333, 0.1701, 0.8333, 0.1406, 0.6667, 0.2204, 0.6667, 0.6367, 0.8108, 0.618, 0.8098, 0.6406, 0.6667, 0.7796, 0.8333, 0.7668, 0.6667, 0.8293, 0.6667, 0.875, 0.75, 0.8583, 0.75, 0.8709, 0.7322, 0.6614, 0.7464, 0.6417, 0.75, 0.6502, 0.7393, 0.3718, 0.953, 0.386, 1.0, 0.356, 1.0, 0.1381, 0.7494, 0.125, 0.75, 0.125, 0.7358, 0.09207, 0.9998, 0.07993, 0.8333, 0.1135, 0.8098, 0.8748, 0.953, 0.8857, 1.0, 0.8624, 1.0, 0.6094, 0.5605, 0.6406, 0.6667, 0.5793, 0.6667, 0.5792, 0.5189, 0.6424, 0.5206, 0.5776, 0.5954, 0.6726, 0.5706, 0.7043, 0.6667, 0.6406, 0.6667, 0.7972, 0.5866, 0.8293, 0.6667, 0.7668, 0.6667, 0.3284, 0.5415, 0.377, 0.6667, 0.2981, 0.6667, 0.9573, 0.5883, 0.9543, 0.6667, 0.8906, 0.6337, 0.3594, 0.5131, 0.4073, 0.511, 0.319, 0.6037, 0.735, 0.5797, 0.7668, 0.6667, 0.7043, 0.6667, 0.04627, 0.579, 0.08409, 0.6335, 0.01682, 0.6667, 0.2022, 0.5165, 0.2036, 0.5954, 0.1554, 0.5172, 0.2657, 0.5468, 0.2981, 0.6667, 0.2204, 0.6667, 0.1406, 0.5646, 0.1406, 0.6667, 0.08409, 0.6335, 0.844, 0.5898, 0.8906, 0.6337, 0.8293, 0.6667, 0.4036, 0.5355, 0.406, 0.5218, 0.4375, 0.5218, 1.0, 0.5218, 0.9827, 0.5625, 0.9502, 0.5223, 0.2982, 0.5221, 0.267, 0.6, 0.2314, 0.5224, 0.154, 0.5355, 0.1561, 0.5218, 0.1875, 0.5219, 0.8498, 0.7384, 0.8583, 0.75, 0.8378, 0.7481, 0.6711, 0.6616, 0.7344, 0.6599, 0.7344, 0.7895, 0.6563, 0.75, 0.7344, 0.7895, 0.6401, 0.8125, 0.6563, 0.75, 0.548, 0.6604, 0.5461, 0.5218, 0.5982, 0.5356, 0.6091, 0.6604, 0.747, 0.875, 0.6242, 0.875, 0.6401, 0.8125, 0.6711, 0.6616, 0.6091, 0.6604, 0.6576, 0.5356, 0.6563, 0.75, 0.5779, 0.75, 0.6091, 0.6604, 0.5305, 0.875, 0.6242, 0.875, 0.7032, 0.9375, 0.4486, 0.9375, 0.5307, 0.8125, 0.6401, 0.8125, 0.6242, 0.875, 0.5305, 0.875, 0.4855, 0.625, 0.4824, 0.5219, 0.5461, 0.5218, 0.548, 0.6604, 0.6401, 0.8125, 0.5307, 0.8125, 0.5779, 0.75, 0.5779, 0.75, 0.512, 0.7312, 0.548, 0.6604, 0.4532, 0.7269, 0.512, 0.7312, 0.5307, 0.8125, 0.4406, 0.8602, 0.548, 0.6604, 0.512, 0.7312, 0.4855, 0.625, 0.4375, 0.5218, 0.4824, 0.5219, 0.4855, 0.625, 0.403, 0.6625, 0.512, 0.7312, 0.4532, 0.7269, 0.4855, 0.625, 0.3751, 0.75, 0.4532, 0.7269, 0.4406, 0.8602, 0.3588, 0.8125, 0.4532, 0.7269, 0.3751, 0.75, 0.403, 0.6625, 0.2655, 0.7934, 0.3588, 0.8125, 0.343, 0.875, 0.2494, 0.875, 0.4406, 0.8602, 0.343, 0.875, 0.3588, 0.8125, 0.4036, 0.5355, 0.403, 0.6625, 0.375, 0.5957, 0.375, 0.5957, 0.3278, 0.6604, 0.35, 0.5356, 0.4486, 0.9375, 0.2339, 0.9375, 0.343, 0.875, 0.3751, 0.75, 0.2655, 0.7934, 0.3278, 0.6604, 0.3278, 0.6604, 0.245, 0.7271, 0.267, 0.6, 0.2982, 0.5221, 0.3278, 0.6604, 0.267, 0.6, 0.1628, 0.7956, 0.2655, 0.7934, 0.2494, 0.875, 0.1399, 0.875, 0.6615, 0.5218, 0.7328, 0.5218, 0.7344, 0.6599, 0.6711, 0.6616, 0.267, 0.6, 0.2037, 0.6618, 0.2314, 0.5224, 0.1453, 0.6655, 0.154, 0.5355, 0.1875, 0.5219, 0.2037, 0.6618, 0.245, 0.7271, 0.2655, 0.7934, 0.1628, 0.7956, 0.245, 0.7271, 0.1628, 0.7956, 0.2037, 0.6618, 0.03482, 0.5223, 0.09617, 0.5356, 0.1093, 0.625, 0.06417, 0.6616, 0.1628, 0.7956, 0.09035, 0.7909, 0.1453, 0.6655, 0.1453, 0.6655, 0.1093, 0.625, 0.154, 0.5355, 0.1399, 0.875, 0.2339, 0.9375, 0.06229, 0.9375, 0.1453, 0.6655, 0.06417, 0.6616, 0.1093, 0.625, 0.09035, 0.7909, 0.02695, 0.7366, 0.06417, 0.6616, 2.269e-08, 0.6637, 0.0, 0.5625, 0.03482, 0.5223, 0.06417, 0.6616, 0.1399, 0.875, 0.03309, 0.875, 0.09035, 0.7909, 0.02695, 0.7366, 0.09035, 0.7909, 0.01234, 0.8125, 0.8753, 0.75, 0.8945, 0.6649, 0.9458, 0.6575, 0.9333, 0.7921, 1.0, 0.9375, 0.906, 0.9375, 0.9792, 0.875, 1.0, 0.75, 0.9333, 0.7921, 0.9893, 0.6637, 0.9893, 0.6637, 0.9458, 0.6575, 0.9827, 0.5625, 0.9792, 0.875, 0.871, 0.875, 0.9333, 0.7921, 0.8945, 0.6649, 0.9046, 0.5356, 0.9502, 0.5223, 0.9458, 0.6575, 0.8578, 0.5354, 0.9046, 0.5356, 0.8945, 0.6649, 0.8401, 0.6615, 0.7968, 0.5219, 0.8389, 0.5356, 0.8401, 0.6615, 0.7969, 0.625, 0.9333, 0.7921, 0.8281, 0.8125, 0.8753, 0.75, 0.7032, 0.9375, 0.747, 0.875, 0.871, 0.875, 0.906, 0.9375, 0.7344, 0.6599, 0.7328, 0.5218, 0.7968, 0.5219, 0.7969, 0.625, 0.871, 0.875, 0.747, 0.875, 0.8281, 0.8125, 0.8753, 0.75, 0.7918, 0.7345, 0.8401, 0.6615, 0.8401, 0.6615, 0.7918, 0.7345, 0.7969, 0.625, 0.6883, 0.5233, 0.7366, 0.5252, 0.7087, 0.6656, 0.6444, 0.6568, 0.7918, 0.7345, 0.8281, 0.8125, 0.7344, 0.7895, 0.7969, 0.625, 0.7918, 0.7345, 0.7344, 0.6599, 0.7366, 0.5252, 0.7662, 0.6596, 0.7087, 0.6656, 0.5353, 0.8125, 0.547, 0.7253, 0.6049, 0.7317, 0.629, 0.8125, 0.7087, 0.6656, 0.767, 0.75, 0.6731, 0.75, 0.7461, 0.9375, 0.6312, 0.9375, 0.6281, 0.9331, 0.6203, 0.9304, 0.706, 0.875, 0.6731, 0.75, 0.737, 0.8125, 0.629, 0.8125, 0.629, 0.8125, 0.706, 0.875, 0.5642, 0.875, 0.6444, 0.6568, 0.6731, 0.75, 0.6049, 0.7317, 0.6424, 0.5206, 0.6444, 0.6568, 0.5776, 0.5954, 0.4393, 0.8125, 0.5353, 0.8125, 0.5642, 0.875, 0.5414, 0.875, 0.5203, 0.8662, 0.4794, 0.8728, 0.4764, 0.875, 0.4242, 0.875, 0.5776, 0.5954, 0.6049, 0.7317, 0.547, 0.7253, 0.5642, 0.875, 0.5725, 0.8865, 0.554, 0.882, 0.5151, 0.5954, 0.547, 0.7253, 0.4845, 0.7253, 0.4845, 0.7253, 0.5353, 0.8125, 0.4393, 0.8125, 0.2393, 0.6637, 0.2494, 0.5145, 0.2919, 0.5142, 0.319, 0.6037, 0.4526, 0.5954, 0.4845, 0.7253, 0.4375, 0.7259, 0.4526, 0.5954, 0.4375, 0.7259, 0.3908, 0.6604, 0.4242, 0.875, 0.449, 0.9067, 0.4286, 0.9139, 0.4151, 0.9348, 0.4167, 0.9375, 0.3282, 0.9375, 0.3908, 0.6604, 0.3711, 0.7915, 0.3283, 0.7253, 0.4073, 0.511, 0.3908, 0.6604, 0.319, 0.6037, 0.3711, 0.7915, 0.4242, 0.875, 0.2985, 0.875, 0.3283, 0.7253, 0.3711, 0.7915, 0.2829, 0.8125, 0.319, 0.6037, 0.3283, 0.7253, 0.2633, 0.7336, 0.3282, 0.9375, 0.1835, 0.9375, 0.2985, 0.875, 0.1713, 0.8125, 0.2829, 0.8125, 0.2985, 0.875, 0.1869, 0.875, 0.07351, 0.7321, 0.1607, 0.7305, 0.1713, 0.8125, 0.04632, 0.8125, 0.2829, 0.8125, 0.1713, 0.8125, 0.2633, 0.7336, 0.2393, 0.6637, 0.1607, 0.7305, 0.2036, 0.5954, 0.2036, 0.5954, 0.1161, 0.6535, 0.1554, 0.5172, 0.1869, 0.875, 0.06172, 0.875, 0.1713, 0.8125, 0.1835, 0.9375, 0.03469, 0.9375, 0.06172, 0.875, 0.04522, 0.5222, 0.1076, 0.5194, 0.1161, 0.6535, 0.02239, 0.6535, 0.1607, 0.7305, 0.07351, 0.7321, 0.1161, 0.6535, 0.1161, 0.6535, 0.07351, 0.7321, 0.02239, 0.6535, 0.9529, 0.7909, 1.0, 0.8125, 1.0, 0.875, 0.9369, 0.875, 0.07351, 0.7321, 0.01544, 0.75, 0.02239, 0.6535, 0.953, 0.6604, 1.0, 0.6674, 1.0, 0.75, 0.9529, 0.7909, 0.375, 0.5, 0.3751, 0.4833, 0.625, 0.4833, 0.625, 0.512, 1.0, 0.6674, 0.953, 0.6604, 0.983, 0.5247, 0.982, 0.9375, 0.8867, 0.9375, 0.9369, 0.875, 0.9529, 0.7909, 0.8588, 0.8125, 0.9062, 0.7259, 0.953, 0.6604, 0.9062, 0.7259, 0.8905, 0.625, 0.953, 0.6604, 0.8905, 0.625, 0.9209, 0.5263, 0.9062, 0.7259, 0.8592, 0.7253, 0.8905, 0.625, 0.9369, 0.875, 0.8279, 0.875, 0.8588, 0.8125, 0.8905, 0.625, 0.8217, 0.6541, 0.8579, 0.5276, 0.8867, 0.9375, 0.7461, 0.9375, 0.8279, 0.875, 0.8592, 0.7253, 0.767, 0.75, 0.8217, 0.6541, 0.8588, 0.8125, 0.737, 0.8125, 0.767, 0.75, 0.7988, 0.5269, 0.8217, 0.6541, 0.7662, 0.6596, 0.737, 0.8125, 0.8279, 0.875, 0.706, 0.875, 0.875, 0.5, 0.875, 0.5192, 0.8603, 0.5172, 0.8583, 0.5, 0.625, 0.0, 0.625, 0.01923, 0.377, 0.01425, 0.375, 0.0, 0.375, 0.5, 0.625, 0.512, 0.3747, 0.5181, 0.625, 0.512, 0.6397, 0.5172, 0.6356, 0.529, 0.6276, 0.54, 0.6292, 0.7322, 0.6265, 0.7107, 0.6329, 0.721, 0.6417, 0.5, 0.6629, 0.5021, 0.6502, 0.5142, 0.6397, 0.5172, 0.625, 0.512, 0.6417, 0.5, 0.6397, 0.5172, 0.8345, 0.5002, 0.8583, 0.5, 0.8603, 0.5172, 0.8498, 0.5149, 0.8417, 0.5108, 0.3751, 0.2667, 0.3754, 0.2362, 0.625, 0.25, 0.625, 0.2667, 0.5478, 0.2922, 0.3751, 0.2667, 0.625, 0.2667, 0.625, 0.2908, 0.7796, 0.8333, 0.8647, 0.8099, 0.8463, 1.0, 0.7961, 1.0, 0.9828, 1.0, 0.909, 0.9998, 0.9519, 0.8333, 0.8866, 0.8101, 0.9519, 0.8333, 0.909, 0.9998, 0.6536, 1.0, 0.6367, 0.8108, 0.7003, 0.8333, 0.6875, 1.0, 0.7961, 1.0, 0.7324, 1.0, 0.7796, 0.8333, 0.7324, 1.0, 0.6875, 1.0, 0.7003, 0.8333, 0.4531, 0.8333, 0.514, 0.8333, 0.5, 1.0, 0.4503, 1.0, 0.6004, 1.0, 0.5441, 1.0, 0.5788, 0.8333, 0.5441, 1.0, 0.5, 1.0, 0.514, 0.8333, 0.3822, 0.81, 0.4531, 0.8333, 0.4503, 1.0, 0.3997, 1.0, 0.2957, 0.8333, 0.3636, 0.8107, 0.3466, 1.0, 0.2773, 1.0, 0.01682, 0.6667, 0.08409, 0.6335, 0.07993, 0.8333, 0.01557, 0.8333, 0.2773, 1.0, 0.2003, 1.0, 0.2327, 0.8333, 0.2003, 1.0, 0.1535, 1.0, 0.1701, 0.8333, 0.135, 0.8098, 0.1701, 0.8333, 0.1535, 1.0, 0.04683, 1.0, 0.0, 1.0, 0.01557, 0.8333, 0.07993, 0.8333, 0.08409, 0.6335, 0.1406, 0.6667, 0.135, 0.8098, 0.1135, 0.8098, 0.2204, 0.6667, 0.2981, 0.6667, 0.2957, 0.8333, 0.2327, 0.8333, 0.1406, 0.6667, 0.1701, 0.8333, 0.135, 0.8098, 0.2327, 0.8333, 0.1701, 0.8333, 0.2204, 0.6667, 0.2981, 0.6667, 0.377, 0.6667, 0.3636, 0.8107, 0.2957, 0.8333, 0.377, 0.6667, 0.4543, 0.6667, 0.4531, 0.8333, 0.3822, 0.81, 0.377, 0.6667, 0.3822, 0.81, 0.3636, 0.8107, 0.4543, 0.6667, 0.5168, 0.6667, 0.514, 0.8333, 0.4531, 0.8333, 0.5168, 0.6667, 0.5793, 0.6667, 0.5788, 0.8333, 0.514, 0.8333, 0.618, 0.8098, 0.5788, 0.8333, 0.5793, 0.6667, 0.6406, 0.6667, 0.6406, 0.6667, 0.7043, 0.6667, 0.7003, 0.8333, 0.6367, 0.8108, 0.7043, 0.6667, 0.7668, 0.6667, 0.7796, 0.8333, 0.7003, 0.8333, 0.8906, 0.6337, 0.9543, 0.6667, 0.9519, 0.8333, 0.8866, 0.8101, 0.8647, 0.8099, 0.7796, 0.8333, 0.8293, 0.6667, 0.8293, 0.6667, 0.8906, 0.6337, 0.8647, 0.8099, 0.8866, 0.8101, 0.8647, 0.8099, 0.8906, 0.6337, 0.9543, 0.6667, 1.0, 0.6667, 1.0, 0.8333, 0.9519, 0.8333, 0.625, 0.9833, 0.3755, 0.9863, 0.548, 0.9614, 0.625, 0.9617, 0.5478, 0.4578, 0.625, 0.4606, 0.625, 0.4833, 0.3751, 0.4833, 0.625, 1.0, 0.375, 1.0, 0.3755, 0.9863, 0.625, 0.9833, 0.5564, 0.7113, 0.6265, 0.7107, 0.6292, 0.7322, 0.377, 0.7356, 0.3754, 0.2362, 0.625, 0.2308, 0.625, 0.25, 0.6417, 0.75, 0.6292, 0.7322, 0.6502, 0.7393, 0.1251, 0.953, 0.1376, 1.0, 0.114, 1.0, 0.625, 0.01923, 0.625, 0.0446, 0.5656, 0.03696, 0.377, 0.01425, 0.625, 0.7667, 0.625, 0.7909, 0.548, 0.7877, 0.3752, 0.7566, 0.625, 0.2308, 0.3754, 0.2362, 0.548, 0.2089, 0.625, 0.2029, 0.618, 0.8098, 0.6004, 1.0, 0.5788, 0.8333, 0.625, 0.512, 0.6276, 0.54, 0.548, 0.5417, 0.3747, 0.5181, 0.625, 0.75, 0.3688, 0.7497, 0.377, 0.7356, 0.6292, 0.7322, 0.6283, 0.953, 0.644, 1.0, 0.6142, 1.0, 0.4543, 0.6667, 0.377, 0.6667, 0.3922, 0.5397, 0.452, 0.5417, 0.05318, 0.1147, 0.02545, 0.2021, 0.01667, 0.2096, 0.0256, 0.3237, 0.01667, 0.2096, 0.02545, 0.2021, 0.4073, 0.511, 0.4537, 0.5143, 0.4526, 0.5954, 0.5633, 0.5535, 0.6094, 0.5605, 0.5793, 0.6667, 0.7972, 0.5866, 0.844, 0.5898, 0.8293, 0.6667, 0.5168, 0.6667, 0.4543, 0.6667, 0.452, 0.5417, 0.5146, 0.5473, 0.2204, 0.6667, 0.2031, 0.5549, 0.2657, 0.5468, 0.9994, 0.5847, 1.0, 0.6667, 0.9543, 0.6667, 0.9573, 0.5883, 0.2031, 0.5549, 0.2204, 0.6667, 0.1406, 0.6667, 0.1406, 0.5646, 0.5151, 0.5954, 0.4526, 0.5954, 0.4537, 0.5143, 0.5165, 0.5163, 0.377, 0.6667, 0.3284, 0.5415, 0.3922, 0.5397, 0.6726, 0.5706, 0.735, 0.5797, 0.7043, 0.6667, 0.2981, 0.6667, 0.2657, 0.5468, 0.3284, 0.5415, 0.5776, 0.5954, 0.5151, 0.5954, 0.5165, 0.5163, 0.5792, 0.5189, 0.6094, 0.5605, 0.6726, 0.5706, 0.6406, 0.6667, 0.735, 0.5797, 0.7972, 0.5866, 0.7668, 0.6667, 0.2036, 0.5954, 0.2022, 0.5165, 0.2494, 0.5145, 0.5793, 0.6667, 0.5168, 0.6667, 0.5146, 0.5473, 0.5633, 0.5535, 0.6345, 0.5218, 0.6576, 0.5356, 0.5982, 0.5356, 0.6132, 0.5218, 0.01682, 0.6667, 0.0, 0.5831, 0.04627, 0.579, 0.319, 0.6037, 0.2919, 0.5142, 0.3594, 0.5131, 0.366, 0.5218, 0.3896, 0.5218, 0.4036, 0.5355, 0.375, 0.5957, 0.8689, 0.5218, 0.8868, 0.5218, 0.9046, 0.5356, 0.8578, 0.5354, 0.366, 0.5218, 0.375, 0.5957, 0.35, 0.5356, 0.1311, 0.5218, 0.154, 0.5355, 0.09617, 0.5356, 0.1104, 0.5218, 0.5982, 0.5356, 0.5461, 0.5218, 0.594, 0.5218, 0.8717, 0.7105, 0.8709, 0.7322, 0.8661, 0.721, 0.03482, 0.5223, 0.08922, 0.5218, 0.09617, 0.5356, 0.9046, 0.5356, 0.9108, 0.5218, 0.9502, 0.5223, 0.8498, 0.7384, 0.8709, 0.7322, 0.8583, 0.75, 0.35, 0.5356, 0.2982, 0.5221, 0.3439, 0.5218, 0.7968, 0.5219, 0.8394, 0.5218, 0.8389, 0.5356, 0.875, 0.5192, 0.8716, 0.5421, 0.8634, 0.529, 0.8603, 0.5172, 0.625, 0.7019, 0.625, 0.7429, 0.625, 0.7429, 0.625, 0.7019, 0.625, 0.6037, 0.625, 0.6037, 0.625, 0.6037, 0.625, 0.6037, 0.5501, 0.5, 0.625, 0.5, 0.625, 0.5061, 0.5501, 0.5061, 0.5375, 0.5061, 0.5, 0.5061, 0.414, 0.5061, 0.414, 0.5, 0.5, 0.5, 0.5375, 0.5, 0.5, 0.6437, 0.5, 0.6037, 0.5, 0.6037, 0.5, 0.6437, 0.6387, 0.7429, 0.8628, 0.7429, 0.8628, 0.7429, 0.6387, 0.7429, 0.625, 0.7429, 0.625, 0.7019, 0.625, 0.7019, 0.625, 0.7429, 0.625, 0.9878, 0.625, 0.7637, 0.625, 0.75, 0.625, 0.75, 0.625, 0.75, 0.625, 0.75, 0.625, 0.7637, 0.625, 0.9878, 0.625, 1.0, 0.625, 1.0, 0.625, 0.2439, 0.625, 0.25, 0.5501, 0.25, 0.5375, 0.25, 0.5, 0.25, 0.414, 0.25, 0.414, 0.2439, 0.414, 0.2155, 0.414, 0.1871, 0.414, 0.1587, 0.414, 0.1523, 0.414, 0.1463, 0.414, 0.1063, 0.414, 0.1002, 0.414, 0.05406, 0.414, 0.0481, 0.414, 0.007144, 0.414, 0.0, 0.5, 0.0, 0.5375, 0.0, 0.5501, 0.0, 0.625, 0.0, 0.625, 0.007144, 0.625, 0.0481, 0.625, 0.05406, 0.625, 0.1002, 0.625, 0.1063, 0.625, 0.1463, 0.625, 0.1523, 0.625, 0.1587, 0.625, 0.1871, 0.625, 0.2155, 0.8628, 0.6037, 0.8628, 0.6437, 0.732, 0.6238, 0.731, 0.6225, 0.7288, 0.62, 0.7235, 0.6178, 0.7157, 0.6167, 0.7079, 0.6177, 0.7018, 0.6204, 0.6988, 0.6259, 0.6387, 0.6437, 0.6387, 0.6037, 0.6387, 0.5977, 0.6387, 0.5913, 0.625, 0.5913, 0.625, 0.5913, 0.625, 0.5629, 0.625, 0.5345, 0.625, 0.5061, 0.625, 0.5061, 0.6387, 0.5061, 0.8628, 0.5061, 0.8628, 0.5345, 0.8628, 0.5629, 0.8628, 0.5913, 0.8628, 0.5977, 0.625, 0.5629, 0.625, 0.5913, 0.625, 0.5913, 0.625, 0.5629, 0.625, 0.5345, 0.625, 0.5061, 0.625, 0.5061, 0.625, 0.5345, 0.8628, 0.6498, 0.8628, 0.6437, 0.8628, 0.6037, 0.8628, 0.5977, 0.8628, 0.5913, 0.8628, 0.5629, 0.8628, 0.5345, 0.8628, 0.5061, 0.8628, 0.5061, 0.8628, 0.5345, 0.8628, 0.5629, 0.8628, 0.5913, 0.8628, 0.5977, 0.8628, 0.6037, 0.8628, 0.6437, 0.8628, 0.6498, 0.8628, 0.6959, 0.8628, 0.7019, 0.8628, 0.7429, 0.8628, 0.7429, 0.8628, 0.7019, 0.8628, 0.6959, 0.625, 0.6498, 0.625, 0.6498, 0.625, 0.6437, 0.625, 0.6437, 0.625, 0.6037, 0.625, 0.6037, 0.625, 0.5977, 0.625, 0.5977, 0.625, 0.5977, 0.625, 0.5913, 0.625, 0.5913, 0.6387, 0.5913, 0.6387, 0.5977, 0.6387, 0.6037, 0.6387, 0.6437, 0.6387, 0.6498, 0.6387, 0.6959, 0.6387, 0.7019, 0.6387, 0.7429, 0.625, 0.7429, 0.625, 0.7019, 0.625, 0.7019, 0.625, 0.6959, 0.625, 0.6959, 0.6387, 0.5, 0.8628, 0.5, 0.8628, 0.5061, 0.6387, 0.5061, 0.625, 0.5061, 0.625, 0.5061, 0.625, 0.5, 0.625, 0.5, 0.625, 0.75, 0.625, 0.75, 0.625, 0.7429, 0.625, 0.7429, 0.6387, 0.7429, 0.8628, 0.7429, 0.8628, 0.75, 0.6387, 0.75, 0.875, 0.7429, 0.875, 0.75, 0.8628, 0.75, 0.8628, 0.7429, 0.8628, 0.7019, 0.8628, 0.6959, 0.8628, 0.6498, 0.8628, 0.6437, 0.8628, 0.6037, 0.8628, 0.5977, 0.8628, 0.5913, 0.8628, 0.5629, 0.8628, 0.5345, 0.8628, 0.5061, 0.8628, 0.5, 0.875, 0.5, 0.875, 0.5061, 0.875, 0.5345, 0.875, 0.5629, 0.875, 0.5913, 0.875, 0.5977, 0.875, 0.6037, 0.875, 0.6437, 0.875, 0.6498, 0.875, 0.6959, 0.875, 0.7019, 0.8628, 0.6437, 0.8628, 0.6498, 0.8628, 0.6959, 0.8628, 0.7019, 0.8628, 0.7429, 0.6387, 0.7429, 0.6387, 0.7019, 0.6387, 0.6959, 0.6387, 0.6498, 0.6387, 0.6437, 0.6988, 0.6259, 0.7034, 0.6308, 0.7051, 0.6315, 0.7116, 0.6332, 0.7144, 0.6335, 0.7262, 0.6317, 0.7314, 0.6276, 0.732, 0.6238, 0.625, 0.6959, 0.625, 0.6959, 0.625, 0.6959, 0.625, 0.6959, 0.625, 0.5913, 0.625, 0.5977, 0.625, 0.5977, 0.625, 0.5913, 0.625, 0.5629, 0.625, 0.5345, 0.625, 0.5061, 0.625, 0.5, 0.625, 0.5, 0.625, 0.5061, 0.625, 0.5345, 0.625, 0.5629, 0.625, 0.5061, 0.625, 0.5061, 0.625, 0.5061, 0.625, 0.5061, 0.6387, 0.5061, 0.8628, 0.5061, 0.8628, 0.5061, 0.6387, 0.5061, 0.625, 0.6437, 0.625, 0.6037, 0.625, 0.6037, 0.625, 0.6437, 0.625, 0.6959, 0.625, 0.6498, 0.625, 0.6498, 0.625, 0.6959, 0.625, 0.5977, 0.625, 0.5977, 0.625, 0.5977, 0.625, 0.5977, 0.625, 0.5977, 0.625, 0.5977, 0.625, 0.6498, 0.625, 0.6437, 0.625, 0.6437, 0.625, 0.6498, 0.625, 0.75, 0.625, 0.7429, 0.625, 0.7429, 0.625, 0.75, 0.625, 0.6037, 0.625, 0.5977, 0.625, 0.5977, 0.625, 0.6037, 0.625, 0.7019, 0.625, 0.6959, 0.625, 0.6959, 0.625, 0.7019, 0.625, 0.6437, 0.625, 0.6437, 0.625, 0.6437, 0.625, 0.6437, 0.625, 0.7429, 0.625, 0.7429, 0.625, 0.7429, 0.625, 0.7429, 0.625, 0.6498, 0.625, 0.6498, 0.625, 0.6498, 0.625, 0.6498, 0.625, 0.7429, 0.625, 0.7429, 0.5501, 0.7429, 0.5375, 0.7429, 0.5, 0.7429, 0.414, 0.7429, 0.414, 0.7429, 0.5, 0.7429, 0.5, 0.7429, 0.5375, 0.7429, 0.5501, 0.7429, 0.625, 0.7429, 0.5501, 0.5977, 0.625, 0.5977, 0.625, 0.5977, 0.5501, 0.5977, 0.625, 0.7019, 0.625, 0.7019, 0.625, 0.7019, 0.625, 0.7019, 0.625, 0.5977, 0.625, 0.5977, 0.625, 0.5977, 0.625, 0.5977, 0.5501, 0.6437, 0.625, 0.6437, 0.625, 0.6498, 0.5501, 0.6498, 0.5375, 0.6498, 0.5, 0.6498, 0.414, 0.6498, 0.414, 0.6437, 0.5, 0.6437, 0.5375, 0.6437, 0.625, 0.6498, 0.625, 0.6959, 0.625, 0.6959, 0.625, 0.6498, 0.5501, 0.5977, 0.625, 0.5977, 0.625, 0.6037, 0.5501, 0.6037, 0.5375, 0.6037, 0.5, 0.6037, 0.414, 0.6037, 0.414, 0.5977, 0.5, 0.5977, 0.5375, 0.5977, 0.625, 0.6037, 0.625, 0.6437, 0.625, 0.6437, 0.625, 0.6037, 0.5, 0.6959, 0.5, 0.6498, 0.5, 0.6498, 0.5, 0.6959, 0.5501, 0.6037, 0.625, 0.6037, 0.625, 0.6437, 0.5501, 0.6437, 0.5375, 0.6437, 0.5, 0.6437, 0.5, 0.6037, 0.5375, 0.6037, 0.5, 0.7429, 0.5, 0.7019, 0.5, 0.7019, 0.5, 0.7429, 0.5, 0.6498, 0.414, 0.6498, 0.414, 0.6498, 0.5, 0.6498, 0.5375, 0.6498, 0.5501, 0.6498, 0.625, 0.6498, 0.625, 0.6498, 0.625, 0.6498, 0.5501, 0.6498, 0.5375, 0.6498, 0.5, 0.6498, 0.5501, 0.7429, 0.625, 0.7429, 0.625, 0.75, 0.5501, 0.75, 0.5375, 0.75, 0.5, 0.75, 0.414, 0.75, 0.414, 0.7429, 0.5, 0.7429, 0.5375, 0.7429, 0.5, 0.6037, 0.414, 0.6037, 0.414, 0.6037, 0.5, 0.6037, 0.5375, 0.6037, 0.5501, 0.6037, 0.625, 0.6037, 0.625, 0.6037, 0.625, 0.6037, 0.5501, 0.6037, 0.5375, 0.6037, 0.5, 0.6037, 0.5501, 0.6959, 0.625, 0.6959, 0.625, 0.7019, 0.5501, 0.7019, 0.5375, 0.7019, 0.5, 0.7019, 0.414, 0.7019, 0.414, 0.6959, 0.5, 0.6959, 0.5375, 0.6959, 0.625, 0.7019, 0.625, 0.7019, 0.5501, 0.7019, 0.5375, 0.7019, 0.5, 0.7019, 0.5, 0.7019, 0.414, 0.7019, 0.414, 0.7019, 0.5, 0.7019, 0.5375, 0.7019, 0.5501, 0.7019, 0.625, 0.7019, 0.5, 0.5977, 0.5375, 0.5977, 0.5375, 0.5977, 0.5, 0.5977, 0.5375, 0.5629, 0.5, 0.5629, 0.414, 0.5629, 0.414, 0.5629, 0.5, 0.5629, 0.5375, 0.5629, 0.5501, 0.6498, 0.625, 0.6498, 0.625, 0.6959, 0.5501, 0.6959, 0.5375, 0.6959, 0.5, 0.6959, 0.5, 0.6498, 0.5375, 0.6498, 0.5375, 0.5629, 0.5375, 0.5629, 0.5375, 0.5345, 0.5375, 0.5345, 0.5375, 0.5061, 0.5375, 0.5061, 0.5375, 0.5345, 0.5375, 0.5629, 0.5375, 0.5913, 0.5375, 0.5913, 0.5, 0.5345, 0.5375, 0.5345, 0.5375, 0.5629, 0.5, 0.5629, 0.414, 0.5629, 0.414, 0.5345, 0.625, 0.5913, 0.6387, 0.5913, 0.6387, 0.5913, 0.625, 0.5913, 0.625, 0.5913, 0.625, 0.5913, 0.6387, 0.5913, 0.6387, 0.5977, 0.6387, 0.6037, 0.6387, 0.6437, 0.6387, 0.6498, 0.6387, 0.6959, 0.6387, 0.7019, 0.6387, 0.7429, 0.6387, 0.7429, 0.6387, 0.7019, 0.6387, 0.6959, 0.6387, 0.6498, 0.6387, 0.6437, 0.6387, 0.6037, 0.6387, 0.5977, 0.6387, 0.5913, 0.625, 0.5345, 0.625, 0.5061, 0.625, 0.5, 0.625, 0.5, 0.625, 0.5061, 0.625, 0.5345, 0.625, 0.5629, 0.625, 0.5913, 0.625, 0.5977, 0.625, 0.5977, 0.625, 0.5913, 0.625, 0.5629, 0.5, 0.5345, 0.5375, 0.5345, 0.5375, 0.5345, 0.5, 0.5345, 0.414, 0.5345, 0.414, 0.5345, 0.5, 0.5061, 0.5375, 0.5061, 0.5375, 0.5345, 0.5, 0.5345, 0.414, 0.5345, 0.414, 0.5061, 0.5501, 0.5913, 0.5375, 0.5913, 0.5375, 0.5913, 0.5501, 0.5913, 0.5501, 0.5345, 0.5501, 0.5629, 0.5501, 0.5913, 0.5501, 0.5913, 0.5501, 0.5629, 0.5501, 0.5345, 0.5501, 0.5061, 0.5501, 0.5061, 0.5, 0.5977, 0.414, 0.5977, 0.414, 0.5977, 0.5, 0.5977, 0.5375, 0.5977, 0.5501, 0.5977, 0.625, 0.5977, 0.625, 0.5977, 0.5501, 0.5977, 0.5375, 0.5977, 0.5501, 0.5913, 0.625, 0.5913, 0.625, 0.5977, 0.5501, 0.5977, 0.5375, 0.5977, 0.5, 0.5977, 0.414, 0.5977, 0.414, 0.5913, 0.5, 0.5913, 0.5375, 0.5913, 0.5375, 0.5977, 0.5501, 0.5977, 0.5501, 0.5977, 0.5375, 0.5977, 0.625, 0.5629, 0.625, 0.5913, 0.5501, 0.5913, 0.5501, 0.5629, 0.5501, 0.5345, 0.5501, 0.5061, 0.625, 0.5061, 0.625, 0.5345, 0.5501, 0.5345, 0.5501, 0.5629, 0.5501, 0.5913, 0.5375, 0.5913, 0.5375, 0.5629, 0.5375, 0.5345, 0.5375, 0.5061, 0.5501, 0.5061, 0.5375, 0.5061, 0.5501, 0.5061, 0.5501, 0.5061, 0.5375, 0.5061, 0.414, 0.7429, 0.414, 0.7019, 0.5, 0.7019, 0.5, 0.7429, 0.5501, 0.7019, 0.625, 0.7019, 0.625, 0.7429, 0.5501, 0.7429, 0.5375, 0.7429, 0.5, 0.7429, 0.5, 0.7019, 0.5375, 0.7019, 0.5, 0.5977, 0.414, 0.5977, 0.414, 0.5977, 0.5, 0.5977, 0.5375, 0.5977, 0.5501, 0.5977, 0.625, 0.5977, 0.625, 0.5977, 0.5501, 0.5977, 0.5375, 0.5977, 0.414, 0.5977, 0.414, 0.5977, 0.5, 0.5977, 0.5, 0.5977, 0.625, 0.6437, 0.625, 0.6437, 0.5501, 0.6437, 0.5375, 0.6437, 0.5, 0.6437, 0.414, 0.6437, 0.414, 0.6437, 0.5, 0.6437, 0.5, 0.6437, 0.5375, 0.6437, 0.5501, 0.6437, 0.625, 0.6437, 0.625, 0.4863, 0.625, 0.5, 0.625, 0.5, 0.5501, 0.5, 0.5375, 0.5, 0.5, 0.5, 0.414, 0.5, 0.414, 0.5, 0.414, 0.4863, 0.414, 0.2622, 0.5, 0.2622, 0.5375, 0.2622, 0.5501, 0.2622, 0.625, 0.2622, 0.5, 0.5629, 0.5375, 0.5629, 0.5375, 0.5913, 0.5, 0.5913, 0.414, 0.5913, 0.414, 0.5629, 0.625, 0.007144, 0.625, 0.0, 0.625, 0.0, 0.625, 0.007144, 0.625, 0.0481, 0.625, 0.05406, 0.625, 0.1002, 0.625, 0.1063, 0.625, 0.1463, 0.625, 0.1523, 0.625, 0.1587, 0.625, 0.1871, 0.625, 0.2155, 0.625, 0.2439, 0.625, 0.25, 0.625, 0.25, 0.625, 0.2439, 0.625, 0.2155, 0.625, 0.1871, 0.625, 0.1587, 0.625, 0.1523, 0.625, 0.1463, 0.625, 0.1063, 0.625, 0.1002, 0.625, 0.05406, 0.625, 0.0481, 0.625, 0.6959, 0.625, 0.6959, 0.5501, 0.6959, 0.5375, 0.6959, 0.5, 0.6959, 0.414, 0.6959, 0.414, 0.6959, 0.5, 0.6959, 0.5, 0.6959, 0.5375, 0.6959, 0.5501, 0.6959, 0.625, 0.6959, 0.414, 0.6959, 0.414, 0.6498, 0.5, 0.6498, 0.5, 0.6959, 0.5501, 0.25, 0.625, 0.25, 0.625, 0.2622, 0.5501, 0.2622, 0.5375, 0.2622, 0.5, 0.2622, 0.414, 0.2622, 0.414, 0.25, 0.5, 0.25, 0.5375, 0.25, 0.5501, 0.5, 0.625, 0.5, 0.625, 0.5, 0.5501, 0.5, 0.5375, 0.5, 0.5, 0.5, 0.414, 0.5, 0.414, 0.5, 0.5, 0.5, 0.5375, 0.5, 0.625, 0.5, 0.625, 0.5, 0.625, 0.5, 0.625, 0.4863, 0.625, 0.2622, 0.625, 0.25, 0.625, 0.25, 0.625, 0.2622, 0.625, 0.4863, 0.625, 0.5, 0.625, 0.5, 0.625, 0.5, 0.414, 0.6437, 0.414, 0.6037, 0.5, 0.6037, 0.5, 0.6437, 0.414, 0.5345, 0.414, 0.5629, 0.414, 0.5629, 0.414, 0.5913, 0.414, 0.5977, 0.414, 0.5977, 0.414, 0.5977, 0.414, 0.5977, 0.414, 0.6037, 0.414, 0.6037, 0.414, 0.6437, 0.414, 0.6437, 0.414, 0.6498, 0.414, 0.6498, 0.414, 0.6959, 0.414, 0.6959, 0.414, 0.7019, 0.414, 0.7019, 0.414, 0.7429, 0.414, 0.7429, 0.414, 0.75, 0.414, 0.75, 0.414, 0.7637, 0.414, 0.9878, 0.414, 1.0, 0.414, 0.007144, 0.414, 0.0481, 0.414, 0.05406, 0.414, 0.1002, 0.414, 0.1063, 0.414, 0.1463, 0.414, 0.1523, 0.414, 0.1587, 0.414, 0.1871, 0.414, 0.2155, 0.414, 0.2439, 0.414, 0.25, 0.414, 0.2622, 0.414, 0.4863, 0.414, 0.5, 0.414, 0.5, 0.414, 0.5, 0.414, 0.5061, 0.414, 0.5345, 0.392, 0.6766, 0.5115, 0.6766, 0.5059, 0.7954, 0.4024, 0.7973, 0.3898, 0.7977, 0.6321, 0.6766, 0.7357, 0.6766, 0.7336, 0.7905, 0.6733, 0.7901, 0.6341, 0.7902, 0.845, 0.6766, 0.9227, 0.6766, 0.9214, 0.7915, 0.8532, 0.7907, 0.8431, 0.7907, 0.2259, 0.6766, 0.2977, 0.6766, 0.2963, 0.799, 0.2947, 0.799, 0.2281, 0.799, 0.2977, 0.6766, 0.392, 0.6766, 0.3898, 0.7977, 0.3741, 0.7976, 0.2963, 0.799, 0.01645, 0.6766, 0.07895, 0.6766, 0.07761, 0.7955, 0.01514, 0.7935, 0.07895, 0.6766, 0.1465, 0.6766, 0.1486, 0.7977, 0.08712, 0.7956, 0.07761, 0.7955, 0.9227, 0.6766, 0.99, 0.6766, 0.9893, 0.7935, 0.9549, 0.792, 0.9214, 0.7915, 0.7357, 0.6766, 0.845, 0.6766, 0.8431, 0.7907, 0.7336, 0.7905, 0.5103, 0.969, 0.5376, 0.9699, 0.5843, 0.9626, 0.5469, 1.0, 0.5525, 0.7935, 0.5059, 0.7954, 0.5115, 0.6766, 0.5395, 0.6766, 0.2281, 0.799, 0.1918, 0.7982, 0.1807, 0.7981, 0.1979, 0.6766, 0.2259, 0.6766, 0.1807, 0.7981, 0.1486, 0.7977, 0.1465, 0.6766, 0.1979, 0.6766, 0.4167, 0.9375, 0.4169, 0.9572, 0.4273, 0.9661, 0.4316, 0.969, 0.3906, 1.0, 0.3282, 0.9375, 0.6203, 0.9304, 0.6066, 0.8985, 0.5921, 0.8906, 0.5757, 0.8867, 0.5725, 0.8865, 0.5642, 0.875, 0.706, 0.875, 0.5977, 0.7914, 0.5525, 0.7935, 0.5395, 0.6766, 0.61, 0.6766, 0.6341, 0.7902, 0.6339, 0.7902, 0.6061, 0.791, 0.5977, 0.7914, 0.61, 0.6766, 0.6321, 0.6766, 0.554, 0.882, 0.5539, 0.8819, 0.5414, 0.875, 0.5642, 0.875, 0.4764, 0.875, 0.4556, 0.8931, 0.449, 0.9067, 0.4242, 0.875, 0.625, 0.9878, 0.625, 1.0, 0.5501, 1.0, 0.5375, 1.0, 0.5, 1.0, 0.414, 1.0, 0.414, 0.9878, 0.414, 0.7637, 0.414, 0.75, 0.414, 0.75, 0.5, 0.75, 0.5375, 0.75, 0.5501, 0.75, 0.625, 0.75, 0.625, 0.75, 0.625, 0.7637])
me_cube_042.materials.append(mat_material)
me_cube_042.materials.append(mat_material_001)
me_cube_042.materials.append(mat_material_002)
me_cube_042.materials.append(mat_material_003)
me_cube_042.materials.append(mat_material_004)
me_cube_042.materials.append(mat_material_006)
me_cube_042.use_remesh_fix_poles = True
me_cube_042.use_remesh_preserve_attributes = False
me_cube_042.use_mirror_vertex_groups = False
me_cube_042.update()

# ---- objects
ob_cube_017 = bpy.data.objects.new('Cube.017', me_cube_042)

# ---- transforms, parenting, visibility, modifiers, constraints
ob_cube_017.location = (0.0, 0.0, 16.53)
ob_cube_017.scale = (7.597, 15.06, 7.377)
ob_cube_017.lineart.crease_threshold = 0.0

# ---- collection membership
col_collection.objects.link(ob_cube_017)

# ---- scene / render settings (as saved in the file)
scene.frame_start = 1; scene.frame_end = 250; scene.frame_set(1)
scene.render.engine = 'BLENDER_EEVEE_NEXT'
scene.cycles.use_denoising = False
scene.cycles.samples = 128
scene.cycles.sampling_pattern = 'TABULATED_SOBOL'
scene.cycles.use_adaptive_sampling = False
scene.cycles.use_light_tree = False
scene.view_settings.view_transform = 'Filmic'
bpy.context.view_layer.update()

# ---- added for rendering (the .blend has no active camera and no usable light): camera, sun
cam_auto = bpy.data.cameras.new('AutoCamera')
cam_auto.lens = 50.0
cam_auto.sensor_width = 36.0
cam_auto.clip_end = 1000.0
ob_auto_camera = bpy.data.objects.new('AutoCamera', cam_auto)
scene.collection.objects.link(ob_auto_camera)
ob_auto_camera.location = (54.4582, -62.4981, 57.3312)
ob_auto_camera.rotation_euler = (1.09748, -7.21219e-08, 0.694738)
scene.camera = ob_auto_camera
light_auto_sun = bpy.data.lights.new('AutoSun', 'SUN')
light_auto_sun.energy = 3.0
light_auto_sun.angle = 0.0523599
ob_auto_sun = bpy.data.objects.new('AutoSun', light_auto_sun)
scene.collection.objects.link(ob_auto_sun)
ob_auto_sun.rotation_euler = (0.872665, 0.174533, 0.523599)
bpy.context.view_layer.update()
